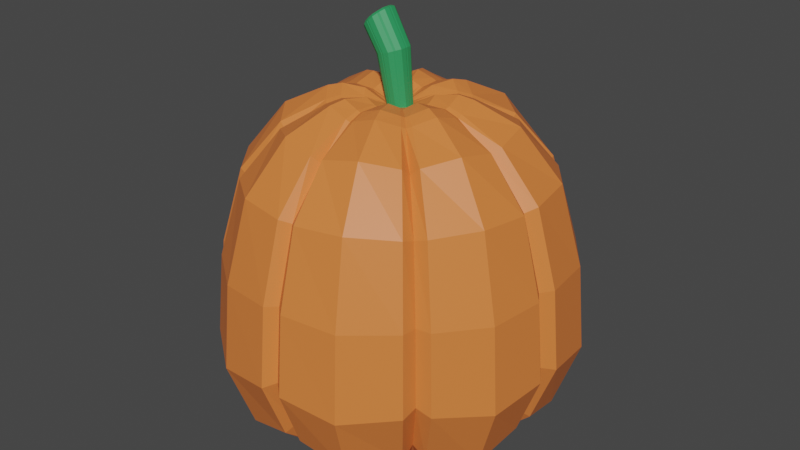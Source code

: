 # Source: pumpkin_2.blend  (saved by Blender 2.81.16; exported with 4.5.12 LTS)
import bpy
from mathutils import Matrix  # noqa: F401  (used for matrix-valued properties, if any)

bpy.ops.wm.read_factory_settings(use_empty=True)
scene = bpy.context.scene
scene.name = 'Scene'

# ---- collections
col_collection = bpy.data.collections.new('Collection'); scene.collection.children.link(col_collection)

# ---- materials (node trees are filled in below, after node groups)
mat_material_001 = bpy.data.materials.new('Material.001')
mat_material_001.use_transparent_shadow = False
mat_material_002 = bpy.data.materials.new('Material.002')
mat_material_002.use_transparent_shadow = False

# ---- material node trees
mat_material_001.use_nodes = True; mat_material_001.node_tree.nodes.clear()
_N = mat_material_001.node_tree.nodes; _L = mat_material_001.node_tree.links
n0 = _N.new('ShaderNodeOutputMaterial'); n0.name = 'Material Output'; n0.location = (300, 300)
n1 = _N.new('ShaderNodeBsdfPrincipled'); n1.name = 'Principled BSDF'; n1.location = (10, 300)
n1.distribution = 'GGX'
n1.subsurface_method = 'BURLEY'
n1.inputs[0].default_value = (0.8, 0.2059, 0.04672, 1.0)
n1.inputs[3].default_value = 1.45
n1.inputs[27].default_value = (0.0, 0.0, 0.0, 1.0)
n1.inputs[28].default_value = 1.0
_L.new(n1.outputs[0], n0.inputs[0])
n0.is_active_output = True
mat_material_002.use_nodes = True; mat_material_002.node_tree.nodes.clear()
_N = mat_material_002.node_tree.nodes; _L = mat_material_002.node_tree.links
n0 = _N.new('ShaderNodeOutputMaterial'); n0.name = 'Material Output'; n0.location = (300, 300)
n1 = _N.new('ShaderNodeBsdfPrincipled'); n1.name = 'Principled BSDF'; n1.location = (10, 300)
n1.distribution = 'GGX'
n1.subsurface_method = 'BURLEY'
n1.inputs[0].default_value = (0.02589, 0.3173, 0.1035, 1.0)
n1.inputs[3].default_value = 1.45
n1.inputs[27].default_value = (0.0, 0.0, 0.0, 1.0)
n1.inputs[28].default_value = 1.0
_L.new(n1.outputs[0], n0.inputs[0])
n0.is_active_output = True

# ---- world
world_world = bpy.data.worlds.new('World'); scene.world = world_world
world_world.use_nodes = True; world_world.node_tree.nodes.clear()
_N = world_world.node_tree.nodes; _L = world_world.node_tree.links
n0 = _N.new('ShaderNodeOutputWorld'); n0.name = 'World Output'; n0.location = (300, 300)
n1 = _N.new('ShaderNodeBackground'); n1.name = 'Background'; n1.location = (10, 300)
n1.inputs[0].default_value = (0.05088, 0.05088, 0.05088, 1.0)
_L.new(n1.outputs[0], n0.inputs[0])
n0.is_active_output = True
world_world.color = (0.05088, 0.05088, 0.05088)
world_world.use_sun_shadow = False
world_world.sun_shadow_jitter_overblur = 0.0

# ---- meshes
me_sphere_001 = bpy.data.meshes.new('Sphere.001')
me_sphere_001.from_pydata([(-0.000764, 0.9032, 0.3244), (0.2595, 0.2642, 1.116), (0.403, 0.4099, 0.9689), (0.5485, 0.558, 0.7303), (0.6279, 0.6385, 0.3293), (0.655, 0.6659, -0.09433), (0.5657, 0.5746, -0.4135), (0.4167, 0.4233, -0.6841), (0.3673, -0.0003225, 1.116), (0.5701, -0.0003624, 0.9689), (0.776, -0.000346, 0.7303), (0.8883, -0.0006542, 0.3293), (0.9267, -0.0009622, -0.09433), (0.8005, -0.001715, -0.4135), (0.5898, -0.001638, -0.6841), (0.2595, -0.2649, 1.116), (0.403, -0.4107, 0.9689), (0.5485, -0.5587, 0.7303), (0.6279, -0.6398, 0.3293), (0.655, -0.6678, -0.09433), (0.5657, -0.578, -0.4135), (0.4167, -0.4266, -0.6841), (-0.0007442, -0.3745, 1.116), (-0.0006479, -0.5806, 0.9689), (-0.0006874, -0.7899, 0.7303), (-0.000764, -0.9045, 0.3293), (-0.0009478, -0.944, -0.09433), (-0.001114, -0.8167, -0.4135), (-0.001318, -0.6026, -0.6841), (-0.261, -0.2649, 1.116), (-0.4043, -0.4107, 0.9689), (-0.5499, -0.5587, 0.7303), (-0.6295, -0.6398, 0.3293), (-0.6569, -0.6678, -0.09433), (-0.568, -0.578, -0.4135), (-0.4193, -0.4266, -0.6841), (-0.3688, -0.0003225, 1.116), (-0.5714, -0.0003624, 0.9689), (-0.7774, -0.0003461, 0.7303), (-0.8899, -0.0006542, 0.3293), (-0.9286, -0.0009623, -0.09433), (-0.8028, -0.001715, -0.4135), (-0.5924, -0.001638, -0.6841), (-0.261, 0.2642, 1.116), (-0.4043, 0.4099, 0.9689), (-0.5499, 0.558, 0.7303), (-0.6295, 0.6385, 0.3293), (-0.6569, 0.6659, -0.09433), (-0.568, 0.5746, -0.4135), (-0.4193, 0.4233, -0.6841), (-0.0007442, 0.3738, 1.116), (-0.0006479, 0.5799, 0.9689), (-0.0006875, 0.7892, 0.7255), (-0.0009479, 0.9421, -0.09433), (-0.001114, 0.8132, -0.4135), (-0.001318, 0.5993, -0.6841), (0.053, -0.8641, -0.4736), (0.5586, -0.6512, -0.4736), (0.6467, -0.7525, -0.1237), (0.06157, -0.9989, -0.1237), (0.05913, -0.9571, 0.3285), (0.6199, -0.721, 0.3285), (0.5415, -0.6296, 0.7535), (0.05166, -0.8359, 0.7535), (0.03791, -0.6144, 1.011), (0.3979, -0.4628, 1.011), (0.2454, -0.2858, 1.127), (0.02318, -0.3794, 1.127), (0.03684, -0.6079, -0.7018), (0.3923, -0.4582, -0.7018), (-0.3852, -0.462, -0.7018), (-0.03676, -0.6087, -0.7018), (-0.0517, -0.8652, -0.4736), (-0.5474, -0.6565, -0.4736), (-0.6332, -0.7587, -0.1237), (-0.05958, -1.0, -0.1237), (-0.05698, -0.9584, 0.3285), (-0.6067, -0.7269, 0.3285), (-0.53, -0.6347, 0.7535), (-0.04977, -0.837, 0.7535), (-0.03663, -0.6152, 1.011), (-0.3895, -0.4666, 1.011), (-0.2407, -0.2882, 1.127), (-0.02284, -0.3799, 1.127), (0.281, -0.2487, 1.127), (0.3709, -0.02802, 1.127), (0.593, -0.04591, -0.7018), (0.4492, -0.3989, -0.7018), (0.6396, -0.5668, -0.4736), (0.8441, -0.06467, -0.4736), (0.9771, -0.0738, -0.1277), (0.7403, -0.6548, -0.1237), (0.7097, -0.6273, 0.3285), (0.9366, -0.07046, 0.3249), (0.8182, -0.06133, 0.7535), (0.62, -0.5478, 0.7535), (0.4555, -0.4027, 1.011), (0.6012, -0.04519, 1.011), (0.5928, 0.04297, -0.7018), (0.45, 0.3933, -0.7018), (0.6408, 0.5601, -0.4736), (0.8439, 0.06177, -0.4736), (0.9768, 0.07251, -0.1237), (0.7418, 0.6492, -0.1237), (0.7111, 0.6225, 0.3285), (0.9363, 0.06977, 0.3285), (0.8179, 0.06117, 0.7535), (0.6212, 0.544, 0.7535), (0.4564, 0.3997, 1.011), (0.601, 0.04483, 1.011), (0.3708, 0.02756, 1.127), (0.2816, 0.2466, 1.127), (0.6111, 0.7232, 0.3285), (0.07218, 0.9502, 0.3236), (0.06306, 0.8303, 0.7487), (0.5338, 0.632, 0.7535), (0.3923, 0.4643, 1.011), (0.04628, 0.61, 1.011), (0.02835, 0.3765, 1.127), (0.2419, 0.2865, 1.127), (0.3867, 0.4571, -0.7018), (0.04511, 0.601, -0.7018), (0.06476, 0.8556, -0.4736), (0.5507, 0.651, -0.4736), (0.6375, 0.7543, -0.1237), (0.07518, 0.9911, -0.1237), (-0.5185, 0.6388, 0.7535), (-0.07085, 0.8273, 0.7487), (-0.05213, 0.6078, 1.011), (-0.3811, 0.4693, 1.011), (-0.2355, 0.2896, 1.127), (-0.0324, 0.3751, 1.127), (-0.05205, 0.5988, -0.7018), (-0.3768, 0.4621, -0.7018), (-0.5355, 0.6579, -0.4736), (-0.07346, 0.8525, -0.4736), (-0.08476, 0.9876, -0.1237), (-0.6194, 0.7624, -0.1237), (-0.08112, 0.9468, 0.3236), (-0.5935, 0.731, 0.3285), (-0.5886, 0.05763, -0.7018), (-0.4551, 0.3854, -0.7018), (-0.6468, 0.5488, -0.4736), (-0.8368, 0.08262, -0.4736), (-0.9681, 0.09665, -0.1237), (-0.7483, 0.6362, -0.1237), (-0.717, 0.61, 0.3285), (-0.9277, 0.0929, 0.3285), (-0.8104, 0.08138, 0.7535), (-0.6264, 0.5331, 0.7535), (-0.4604, 0.3916, 1.011), (-0.5956, 0.05968, 1.011), (-0.3679, 0.03672, 1.127), (-0.2844, 0.2417, 1.127), (-0.9666, -0.1022, -0.1237), (-0.7469, -0.6414, -0.1237), (-0.7158, -0.6145, 0.3285), (-0.9263, -0.0977, 0.3285), (-0.8092, -0.08513, 0.7535), (-0.6253, -0.5366, 0.7535), (-0.4596, -0.3944, 1.011), (-0.5947, -0.06268, 1.011), (-0.3674, -0.03882, 1.127), (-0.2839, -0.2436, 1.127), (-0.4543, -0.3907, -0.7018), (-0.5878, -0.06318, -0.7018), (-0.8355, -0.08924, -0.4736), (-0.6457, -0.5552, -0.4736), (0.2051, 0.2088, 1.143), (0.2903, -0.0003755, 1.143), (0.2051, -0.2095, 1.143), (-0.0006163, -0.2961, 1.143), (-0.2063, -0.2095, 1.143), (-0.2915, -0.0003755, 1.143), (-0.2063, 0.2088, 1.143), (-0.0006163, 0.2954, 1.143), (0.194, -0.2261, 1.152), (0.01837, -0.3001, 1.152), (-0.1902, -0.2279, 1.152), (-0.01801, -0.3005, 1.152), (0.2222, -0.1968, 1.152), (0.2933, -0.02228, 1.152), (0.2932, 0.02165, 1.152), (0.2226, 0.1948, 1.152), (0.02245, 0.2975, 1.152), (0.1913, 0.2264, 1.152), (-0.1861, 0.2288, 1.152), (-0.02557, 0.2964, 1.152), (-0.2908, 0.0289, 1.152), (-0.2248, 0.1909, 1.152), (-0.2904, -0.03082, 1.152), (-0.2244, -0.1927, 1.152), (0.1238, 0.1259, 1.139), (0.1753, -0.0004546, 1.139), (0.1238, -0.1268, 1.139), (-0.0004251, -0.1791, 1.139), (-0.1247, -0.1268, 1.139), (-0.1761, -0.0004546, 1.139), (-0.1247, 0.1259, 1.139), (-0.0004251, 0.1782, 1.139), (0.1173, -0.1368, 1.145), (0.01117, -0.1815, 1.145), (-0.1148, -0.1379, 1.145), (-0.0108, -0.1817, 1.145), (0.1343, -0.1191, 1.145), (0.1772, -0.01371, 1.145), (0.1772, 0.01283, 1.145), (0.1345, 0.1174, 1.145), (0.01364, 0.1794, 1.145), (0.1156, 0.1365, 1.145), (-0.1123, 0.1379, 1.145), (-0.01537, 0.1788, 1.145), (-0.1756, 0.0172, 1.145), (-0.1357, 0.115, 1.145), (-0.1753, -0.01886, 1.145), (-0.1355, -0.1167, 1.145), (0.04744, 0.04795, 1.106), (0.06719, -0.000529, 1.106), (0.04744, -0.04901, 1.106), (-0.0002455, -0.06909, 1.106), (-0.04793, -0.04901, 1.106), (-0.06768, -0.000529, 1.106), (-0.04793, 0.04795, 1.106), (-0.0002455, 0.06803, 1.106), (0.04513, -0.05289, 1.106), (0.004409, -0.07004, 1.106), (-0.04395, -0.05332, 1.106), (-0.004024, -0.07013, 1.106), (0.05165, -0.0461, 1.106), (0.06813, -0.005652, 1.106), (0.06811, 0.004532, 1.106), (0.05176, 0.04467, 1.106), (0.005356, 0.06847, 1.106), (0.04449, 0.05199, 1.106), (-0.04299, 0.05255, 1.106), (-0.005776, 0.06822, 1.106), (-0.06726, 0.006212, 1.106), (-0.05196, 0.04376, 1.106), (-0.06716, -0.007631, 1.106), (-0.05187, -0.04516, 1.106), (-0.3236, -0.8247, -0.5467), (-0.2276, -0.5802, -0.7422), (-0.06369, -0.02869, 1.105), (-0.1676, -0.07352, 1.17), (-0.2782, -0.1212, 1.183), (-0.8017, -0.3492, -0.5467), (-0.5637, -0.246, -0.7422), (-0.3522, -0.1531, 1.163), (-0.5706, -0.2478, 1.048), (-0.7766, -0.337, 0.769), (-0.8891, -0.386, 0.3179), (-0.9277, -0.4031, -0.1655), (-0.06379, 0.02701, 1.105), (-0.1679, 0.0716, 1.17), (-0.2786, 0.119, 1.183), (-0.3527, 0.1508, 1.163), (-0.5715, 0.2445, 1.048), (-0.7778, 0.3329, 0.769), (-0.8905, 0.3809, 0.3179), (-0.9292, 0.3971, -0.1655), (-0.803, 0.3422, -0.5467), (-0.5646, 0.2401, -0.7422), (-0.02561, 0.06538, 1.105), (-0.06839, 0.1716, 1.17), (-0.1139, 0.2846, 1.183), (-0.3648, 0.9092, 0.3131), (-0.3806, 0.9483, -0.1655), (-0.3289, 0.8186, -0.5467), (-0.2314, 0.575, -0.7422), (-0.1444, 0.3602, 1.163), (-0.234, 0.5837, 1.048), (-0.3186, 0.7945, 0.7642), (0.02784, 0.0652, 1.105), (0.07087, 0.1711, 1.17), (0.1167, 0.2838, 1.183), (0.3872, 0.9459, -0.1655), (0.3346, 0.8165, -0.5467), (0.2351, 0.5735, -0.7422), (0.1473, 0.3592, 1.163), (0.2385, 0.5822, 1.048), (0.3243, 0.7924, 0.7642), (0.3712, 0.9068, 0.3131), (0.06567, 0.02686, 1.105), (0.1694, 0.07123, 1.17), (0.2799, 0.1184, 1.183), (0.3538, 0.15, 1.163), (0.5729, 0.2433, 1.048), (0.7794, 0.3312, 0.769), (0.8921, 0.3789, 0.3179), (0.9307, 0.3951, -0.1655), (0.8043, 0.3405, -0.5467), (0.5652, 0.2388, -0.7422), (0.06574, -0.02812, 1.105), (0.1696, -0.07205, 1.17), (0.2802, -0.1188, 1.183), (0.5735, -0.2428, 1.048), (0.7802, -0.3302, 0.769), (0.8931, -0.3782, 0.3179), (0.9317, -0.3949, -0.1655), (0.8051, -0.3422, -0.5467), (0.5658, -0.241, -0.7422), (0.3541, -0.1501, 1.163), (0.02767, -0.0667, 1.105), (0.07044, -0.1726, 1.17), (0.1159, -0.2852, 1.183), (0.2336, -0.5778, -0.7422), (0.1464, -0.3606, 1.163), (0.237, -0.5839, 1.048), (0.3223, -0.7943, 0.769), (0.3689, -0.9095, 0.3179), (0.3848, -0.9492, -0.1655), (0.3325, -0.8212, -0.5467), (-0.3745, -0.9533, -0.1655), (-0.3588, -0.9134, 0.3179), (-0.3134, -0.7977, 0.769), (-0.2301, -0.5864, 1.048), (-0.142, -0.3621, 1.163), (-0.112, -0.2864, 1.183), (-0.06726, -0.1733, 1.17), (-0.02518, -0.06699, 1.105), (0.3388, 0.3569, -0.7038), (0.4796, 0.01136, -0.7038), (0.3388, -0.3342, -0.7038), (-0.001119, -0.4773, -0.7038), (-0.341, -0.3342, -0.7038), (-0.4818, 0.01136, -0.7038), (-0.341, 0.3569, -0.7038), (-0.001119, 0.5001, -0.7038), (0.02999, -0.4815, -0.7198), (0.319, -0.3598, -0.7198), (-0.3132, -0.3628, -0.7198), (-0.02986, -0.4821, -0.7198), (0.4822, -0.02446, -0.7198), (0.3653, -0.3115, -0.7198), (0.4821, 0.04782, -0.7198), (0.366, 0.3327, -0.7198), (0.3145, 0.3846, -0.7198), (0.03671, 0.5016, -0.7198), (-0.0423, 0.4998, -0.7198), (-0.3064, 0.3886, -0.7198), (-0.4787, 0.05974, -0.7198), (-0.3701, 0.3263, -0.7198), (-0.3694, -0.3049, -0.7198), (-0.4779, -0.0385, -0.7198), (-0.1849, -0.4584, -0.757), (-0.4582, -0.1866, -0.757), (-0.4589, 0.2086, -0.757), (-0.1879, 0.481, -0.757), (0.1914, 0.4797, -0.757), (0.4599, 0.2076, -0.757), (0.4604, -0.1826, -0.757), (0.1902, -0.4564, -0.757), (0.272, 0.2888, -0.7007), (0.3851, 0.0113, -0.7007), (0.272, -0.2662, -0.7007), (-0.0009483, -0.3811, -0.7007), (-0.2739, -0.2662, -0.7007), (-0.387, 0.0113, -0.7007), (-0.2739, 0.2888, -0.7007), (-0.0009483, 0.4037, -0.7007), (0.02411, -0.3844, -0.7149), (0.2562, -0.2867, -0.7149), (-0.2515, -0.2891, -0.7149), (-0.02394, -0.3849, -0.7149), (0.3873, -0.01744, -0.7149), (0.2934, -0.2479, -0.7149), (0.3871, 0.0406, -0.7149), (0.2939, 0.2694, -0.7149), (0.2526, 0.3111, -0.7149), (0.02951, 0.405, -0.7149), (-0.03393, 0.4036, -0.7149), (-0.246, 0.3143, -0.7149), (-0.3843, 0.05017, -0.7149), (-0.2971, 0.2642, -0.7149), (-0.2966, -0.2426, -0.7149), (-0.3837, -0.02872, -0.7149), (-0.1482, -0.3658, -0.7486), (-0.3676, -0.1476, -0.7486), (-0.3682, 0.1698, -0.7486), (-0.1506, 0.3885, -0.7486), (0.1539, 0.3875, -0.7486), (0.3695, 0.169, -0.7486), (0.3699, -0.1444, -0.7486), (0.153, -0.3642, -0.7486), (0.2215, 0.2373, -0.6879), (0.3136, 0.01125, -0.6879), (0.2215, -0.2147, -0.6879), (-0.0008193, -0.3084, -0.6879), (-0.2231, -0.2147, -0.6879), (-0.3152, 0.01125, -0.6879), (-0.2231, 0.2373, -0.6879), (-0.0008193, 0.3309, -0.6879), (0.01967, -0.311, -0.7005), (0.2087, -0.2314, -0.7005), (-0.2048, -0.2334, -0.7005), (-0.01947, -0.3114, -0.7005), (0.3155, -0.01213, -0.7005), (0.239, -0.1999, -0.7005), (0.3153, 0.03514, -0.7005), (0.2394, 0.2215, -0.7005), (0.2057, 0.2554, -0.7005), (0.02407, 0.3319, -0.7005), (-0.0276, 0.3308, -0.7005), (-0.2003, 0.258, -0.7005), (-0.313, 0.04293, -0.7005), (-0.242, 0.2172, -0.7005), (-0.2415, -0.1955, -0.7005), (-0.3125, -0.02132, -0.7005), (-0.1205, -0.2958, -0.731), (-0.2992, -0.1181, -0.731), (-0.2997, 0.1404, -0.731), (-0.1225, 0.3185, -0.731), (0.1256, 0.3178, -0.731), (0.3012, 0.1398, -0.731), (0.3015, -0.1154, -0.731), (0.1248, -0.2945, -0.731), (0.1367, 0.1507, -0.6707), (0.1935, 0.01118, -0.6707), (0.1367, -0.1284, -0.6707), (-0.0006026, -0.1862, -0.6707), (-0.1379, -0.1284, -0.6707), (-0.1947, 0.01118, -0.6707), (-0.1379, 0.1507, -0.6707), (-0.0006027, 0.2085, -0.6707), (0.01221, -0.1878, -0.6808), (0.1289, -0.1386, -0.6808), (-0.1264, -0.1399, -0.6808), (-0.01196, -0.188, -0.6808), (0.1949, -0.003221, -0.6808), (0.1476, -0.1191, -0.6808), (0.1948, 0.02597, -0.6808), (0.1479, 0.141, -0.6808), (0.1271, 0.162, -0.6808), (0.01493, 0.2092, -0.6808), (-0.01698, 0.2085, -0.6808), (-0.1236, 0.1636, -0.6808), (-0.1932, 0.03078, -0.6808), (-0.1493, 0.1384, -0.6808), (-0.1491, -0.1165, -0.6808), (-0.1929, -0.008891, -0.6808), (-0.07389, -0.1782, -0.7063), (-0.1843, -0.06848, -0.7063), (-0.1846, 0.09115, -0.7063), (-0.07513, 0.2011, -0.7063), (0.07805, 0.2006, -0.7063), (0.1865, 0.09074, -0.7063), (0.1867, -0.06686, -0.7063), (0.07757, -0.1774, -0.7063), (0.06368, 0.07627, -0.6853), (0.09022, 0.01111, -0.6853), (0.06368, -0.05405, -0.6853), (-0.0004162, -0.08104, -0.6853), (-0.06451, -0.05405, -0.6853), (-0.09106, 0.01111, -0.6853), (-0.06451, 0.07627, -0.6853), (-0.0004162, 0.1033, -0.6853), (0.005793, -0.08172, -0.6871), (0.06029, -0.05877, -0.6871), (-0.05892, -0.05934, -0.6871), (-0.005492, -0.08184, -0.6871), (0.09107, 0.004451, -0.6871), (0.06902, -0.04967, -0.6871), (0.09104, 0.01808, -0.6871), (0.06915, 0.0718, -0.6871), (0.05944, 0.08159, -0.6871), (0.007061, 0.1036, -0.6871), (-0.007837, 0.1033, -0.6871), (-0.05764, 0.08234, -0.6871), (-0.09011, 0.02033, -0.6871), (-0.06964, 0.07058, -0.6871), (-0.06952, -0.04842, -0.6871), (-0.08998, 0.001803, -0.6871), (-0.03382, -0.07706, -0.692), (-0.08535, -0.02581, -0.692), (-0.08549, 0.04872, -0.692), (-0.0344, 0.1001, -0.692), (0.03712, 0.09984, -0.692), (0.08775, 0.04853, -0.692), (0.08785, -0.02506, -0.692), (0.0369, -0.07669, -0.692), (0.02374, -0.04503, -0.6883), (0.05634, -0.01199, -0.6883), (0.05628, 0.0351, -0.6883), (0.02388, 0.06794, -0.6883), (-0.02189, 0.06808, -0.6883), (-0.05459, 0.03522, -0.6883), (-0.0545, -0.01247, -0.6883), (-0.02152, -0.04527, -0.6883), (-0.05746, 0.005199, -0.6878), (-0.04437, -0.02694, -0.6878), (-0.04444, 0.04921, -0.6878), (-0.05755, 0.01705, -0.6878), (-0.03676, 0.05674, -0.6878), (-0.004892, 0.07016, -0.6878), (0.004642, 0.07037, -0.6878), (0.03816, 0.05626, -0.6878), (0.04438, 0.04999, -0.6878), (0.05839, 0.01562, -0.6878), (0.04429, -0.02774, -0.6878), (0.0584, 0.006894, -0.6878), (-0.003391, -0.04833, -0.6878), (-0.03758, -0.03393, -0.6878), (0.03871, -0.03357, -0.6878), (0.003831, -0.04825, -0.6878), (-0.000143, 0.07013, -0.6876), (-0.04116, 0.05285, -0.6876), (-0.05815, 0.01115, -0.6876), (-0.04116, -0.03054, -0.6876), (-0.000143, -0.04782, -0.6876), (0.04087, -0.03054, -0.6876), (0.05786, 0.01115, -0.6876), (0.04087, 0.05285, -0.6876), (0.01716, 0.06109, 1.397), (0.04098, -0.0004848, 1.405), (0.01716, -0.06206, 1.397), (-0.04036, -0.08757, 1.378), (-0.09788, -0.06206, 1.359), (-0.1217, -0.0004848, 1.351), (-0.09788, 0.06109, 1.359), (-0.04036, 0.0866, 1.378), (0.01443, -0.067, 1.396), (-0.03469, -0.08879, 1.38), (-0.09302, -0.06755, 1.361), (-0.04486, -0.0889, 1.377), (0.0223, -0.05837, 1.399), (0.04217, -0.006992, 1.405), (0.04215, 0.005944, 1.405), (0.02242, 0.05693, 1.399), (-0.03355, 0.08716, 1.38), (0.01366, 0.06623, 1.396), (-0.09186, 0.06694, 1.361), (-0.04697, 0.08685, 1.376), (-0.1211, 0.008078, 1.351), (-0.1027, 0.05578, 1.357), (-0.121, -0.009506, 1.351), (-0.1026, -0.05718, 1.357), (-0.1167, -0.03626, 1.352), (-0.1168, 0.03449, 1.352), (-0.07074, 0.08323, 1.367), (-0.006274, 0.08301, 1.389), (0.03936, 0.03431, 1.404), (0.03944, -0.03554, 1.404), (-0.006476, -0.08455, 1.389), (-0.07022, -0.0849, 1.368), (-0.08389, 0.06381, 1.571), (-0.06459, -0.000478, 1.589), (-0.08389, -0.06477, 1.571), (-0.1305, -0.0914, 1.529), (-0.1771, -0.06477, 1.486), (-0.1964, -0.000478, 1.468), (-0.1771, 0.06381, 1.486), (-0.1305, 0.09044, 1.529), (-0.08602, -0.06992, 1.569), (-0.1258, -0.09267, 1.533), (-0.1731, -0.07049, 1.489), (-0.1341, -0.09279, 1.525), (-0.07965, -0.06091, 1.575), (-0.06354, -0.007272, 1.59), (-0.06356, 0.006234, 1.59), (-0.07955, 0.05947, 1.575), (-0.1249, 0.09103, 1.534), (-0.08665, 0.06917, 1.569), (-0.1722, 0.06992, 1.49), (-0.1358, 0.0907, 1.524), (-0.1959, 0.008462, 1.469), (-0.1809, 0.05826, 1.482), (-0.1958, -0.009896, 1.469), (-0.1808, -0.05967, 1.482), (-0.192, -0.03782, 1.471), (-0.1921, 0.03604, 1.471), (-0.1548, 0.08692, 1.505), (-0.1026, 0.0867, 1.553), (-0.06559, 0.03585, 1.587), (-0.06553, -0.03707, 1.587), (-0.1027, -0.08824, 1.553), (-0.1544, -0.08861, 1.506), (-0.09801, 0.05372, 1.575), (-0.08172, -0.0005032, 1.59), (-0.09801, -0.05473, 1.575), (-0.1373, -0.07719, 1.539), (-0.1766, -0.05473, 1.503), (-0.1929, -0.0005031, 1.488), (-0.1766, 0.05372, 1.503), (-0.1373, 0.07619, 1.539), (-0.0998, -0.05908, 1.573), (-0.1334, -0.07826, 1.543), (-0.1733, -0.05956, 1.506), (-0.1403, -0.07837, 1.536), (-0.09443, -0.05147, 1.578), (-0.08084, -0.006234, 1.591), (-0.08086, 0.005158, 1.591), (-0.09434, 0.05006, 1.578), (-0.1326, 0.07668, 1.543), (-0.1003, 0.05825, 1.573), (-0.1725, 0.05888, 1.507), (-0.1418, 0.0764, 1.535), (-0.1925, 0.007037, 1.488), (-0.1799, 0.04904, 1.5), (-0.1924, -0.008447, 1.489), (-0.1798, -0.05043, 1.5), (-0.1892, -0.032, 1.491), (-0.1893, 0.0303, 1.491), (-0.1578, 0.07322, 1.52), (-0.1138, 0.07303, 1.56), (-0.08257, 0.03014, 1.589), (-0.08251, -0.03137, 1.589), (-0.1139, -0.07453, 1.56), (-0.1575, -0.07484, 1.52)], [], [(112, 115, 3, 4), (116, 119, 1, 2), (120, 123, 6, 7), (124, 112, 4, 5), (115, 116, 2, 3), (123, 124, 5, 6), (98, 101, 13, 14), (102, 105, 11, 12), (106, 109, 9, 10), (101, 102, 12, 13), (105, 106, 10, 11), (109, 110, 8, 9), (88, 91, 19, 20), (92, 95, 17, 18), (96, 84, 15, 16), (87, 88, 20, 21), (91, 92, 18, 19), (95, 96, 16, 17), (56, 59, 26, 27), (60, 63, 24, 25), (64, 67, 22, 23), (68, 56, 27, 28), (59, 60, 25, 26), (63, 64, 23, 24), (70, 73, 34, 35), (74, 77, 32, 33), (78, 81, 30, 31), (73, 74, 33, 34), (77, 78, 31, 32), (81, 82, 29, 30), (154, 157, 39, 40), (158, 161, 37, 38), (166, 154, 40, 41), (157, 158, 38, 39), (161, 162, 36, 37), (165, 166, 41, 42), (142, 145, 47, 48), (146, 149, 45, 46), (150, 153, 43, 44), (141, 142, 48, 49), (145, 146, 46, 47), (149, 150, 44, 45), (138, 127, 52, 0), (128, 131, 50, 51), (132, 135, 54, 55), (136, 138, 0, 53), (127, 128, 51, 52), (135, 136, 53, 54), (17, 16, 65, 62), (308, 307, 64, 63), (19, 18, 61, 58), (310, 309, 60, 59), (21, 20, 57, 69), (305, 311, 56, 68), (16, 15, 66, 65), (307, 306, 67, 64), (18, 17, 62, 61), (309, 308, 63, 60), (20, 19, 58, 57), (311, 310, 59, 56), (23, 22, 83, 80), (315, 316, 82, 81), (25, 24, 79, 76), (313, 314, 78, 77), (27, 26, 75, 72), (240, 312, 74, 73), (24, 23, 80, 79), (314, 315, 81, 78), (26, 25, 76, 75), (312, 313, 77, 74), (28, 27, 72, 71), (241, 240, 73, 70), (10, 9, 97, 94), (296, 295, 96, 95), (12, 11, 93, 90), (298, 297, 92, 91), (14, 13, 89, 86), (300, 299, 88, 87), (9, 8, 85, 97), (295, 301, 84, 96), (11, 10, 94, 93), (297, 296, 95, 92), (13, 12, 90, 89), (299, 298, 91, 88), (2, 1, 111, 108), (286, 285, 110, 109), (4, 3, 107, 104), (288, 287, 106, 105), (6, 5, 103, 100), (290, 289, 102, 101), (3, 2, 108, 107), (287, 286, 109, 106), (5, 4, 104, 103), (289, 288, 105, 102), (7, 6, 100, 99), (291, 290, 101, 98), (54, 53, 125, 122), (276, 275, 124, 123), (52, 51, 117, 114), (280, 279, 116, 115), (53, 0, 113, 125), (275, 281, 112, 124), (55, 54, 122, 121), (277, 276, 123, 120), (51, 50, 118, 117), (279, 278, 119, 116), (0, 52, 114, 113), (281, 280, 115, 112), (48, 47, 137, 134), (267, 266, 136, 135), (45, 44, 129, 126), (271, 270, 128, 127), (47, 46, 139, 137), (266, 265, 138, 136), (49, 48, 134, 133), (268, 267, 135, 132), (44, 43, 130, 129), (270, 269, 131, 128), (46, 45, 126, 139), (265, 271, 127, 138), (38, 37, 151, 148), (257, 256, 150, 149), (40, 39, 147, 144), (259, 258, 146, 145), (42, 41, 143, 140), (261, 260, 142, 141), (37, 36, 152, 151), (256, 255, 153, 150), (39, 38, 148, 147), (258, 257, 149, 146), (41, 40, 144, 143), (260, 259, 145, 142), (35, 34, 167, 164), (246, 245, 166, 165), (30, 29, 163, 160), (248, 247, 162, 161), (32, 31, 159, 156), (250, 249, 158, 157), (34, 33, 155, 167), (245, 251, 154, 166), (31, 30, 160, 159), (249, 248, 161, 158), (33, 32, 156, 155), (251, 250, 157, 154), (85, 8, 169, 181), (306, 66, 176, 304), (111, 1, 168, 183), (36, 162, 190, 173), (152, 36, 173, 188), (83, 22, 171, 179), (247, 163, 191, 244), (255, 152, 188, 254), (118, 50, 175, 184), (22, 67, 177, 171), (278, 118, 184, 274), (15, 84, 180, 170), (130, 43, 174, 186), (29, 82, 178, 172), (8, 110, 182, 169), (301, 85, 181, 294), (269, 130, 186, 264), (50, 131, 187, 175), (163, 29, 172, 191), (316, 83, 179, 317), (285, 111, 183, 284), (43, 153, 189, 174), (1, 119, 185, 168), (66, 15, 170, 176), (172, 178, 202, 196), (179, 171, 195, 203), (186, 174, 198, 210), (317, 179, 203, 318), (191, 172, 196, 215), (264, 186, 210, 263), (170, 180, 204, 194), (174, 189, 213, 198), (188, 173, 197, 212), (294, 181, 205, 293), (175, 187, 211, 199), (254, 188, 212, 253), (169, 182, 206, 193), (168, 185, 209, 192), (173, 190, 214, 197), (183, 168, 192, 207), (284, 183, 207, 283), (176, 170, 194, 200), (244, 191, 215, 243), (181, 169, 193, 205), (184, 175, 199, 208), (304, 176, 200, 303), (171, 177, 201, 195), (274, 184, 208, 273), (193, 206, 230, 217), (192, 209, 233, 216), (197, 214, 238, 221), (207, 192, 216, 231), (283, 207, 231, 282), (200, 194, 218, 224), (243, 215, 239, 242), (205, 193, 217, 229), (208, 199, 223, 232), (303, 200, 224, 302), (195, 201, 225, 219), (273, 208, 232, 272), (196, 202, 226, 220), (203, 195, 219, 227), (210, 198, 222, 234), (318, 203, 227, 319), (215, 196, 220, 239), (263, 210, 234, 262), (194, 204, 228, 218), (198, 213, 237, 222), (212, 197, 221, 236), (293, 205, 229, 292), (199, 211, 235, 223), (253, 212, 236, 252), (80, 83, 316, 315), (76, 79, 314, 313), (72, 75, 312, 240), (79, 80, 315, 314), (75, 76, 313, 312), (71, 72, 240, 241), (82, 316, 317, 178), (178, 317, 318, 202), (202, 318, 319, 226), (164, 167, 245, 246), (160, 163, 247, 248), (156, 159, 249, 250), (167, 155, 251, 245), (159, 160, 248, 249), (155, 156, 250, 251), (162, 247, 244, 190), (190, 244, 243, 214), (214, 243, 242, 238), (148, 151, 256, 257), (144, 147, 258, 259), (140, 143, 260, 261), (151, 152, 255, 256), (147, 148, 257, 258), (143, 144, 259, 260), (153, 255, 254, 189), (189, 254, 253, 213), (213, 253, 252, 237), (134, 137, 266, 267), (126, 129, 270, 271), (137, 139, 265, 266), (133, 134, 267, 268), (129, 130, 269, 270), (139, 126, 271, 265), (131, 269, 264, 187), (187, 264, 263, 211), (211, 263, 262, 235), (122, 125, 275, 276), (114, 117, 279, 280), (125, 113, 281, 275), (121, 122, 276, 277), (117, 118, 278, 279), (113, 114, 280, 281), (119, 278, 274, 185), (185, 274, 273, 209), (209, 273, 272, 233), (108, 111, 285, 286), (104, 107, 287, 288), (100, 103, 289, 290), (107, 108, 286, 287), (103, 104, 288, 289), (99, 100, 290, 291), (110, 285, 284, 182), (182, 284, 283, 206), (206, 283, 282, 230), (94, 97, 295, 296), (90, 93, 297, 298), (86, 89, 299, 300), (97, 85, 301, 295), (93, 94, 296, 297), (89, 90, 298, 299), (84, 301, 294, 180), (180, 294, 293, 204), (204, 293, 292, 228), (62, 65, 307, 308), (58, 61, 309, 310), (69, 57, 311, 305), (65, 66, 306, 307), (61, 62, 308, 309), (57, 58, 310, 311), (67, 306, 304, 177), (177, 304, 303, 201), (201, 303, 302, 225), (291, 98, 334, 349), (300, 87, 333, 350), (49, 133, 339, 326), (28, 71, 331, 323), (132, 55, 327, 338), (7, 99, 335, 320), (133, 268, 347, 339), (87, 21, 322, 333), (35, 164, 342, 324), (120, 7, 320, 336), (277, 120, 336, 348), (246, 165, 343, 345), (121, 277, 348, 337), (86, 300, 350, 332), (165, 42, 325, 343), (305, 68, 328, 351), (21, 69, 329, 322), (42, 140, 340, 325), (55, 121, 337, 327), (261, 141, 341, 346), (98, 14, 321, 334), (140, 261, 346, 340), (99, 291, 349, 335), (68, 28, 323, 328), (70, 35, 324, 330), (69, 305, 351, 329), (241, 70, 330, 344), (71, 241, 344, 331), (14, 86, 332, 321), (268, 132, 338, 347), (164, 246, 345, 342), (141, 49, 326, 341), (325, 340, 372, 357), (327, 337, 369, 359), (346, 341, 373, 378), (328, 323, 355, 360), (324, 342, 374, 356), (329, 351, 383, 361), (345, 343, 375, 377), (330, 324, 356, 362), (344, 330, 362, 376), (331, 344, 376, 363), (342, 345, 377, 374), (321, 332, 364, 353), (340, 346, 378, 372), (350, 333, 365, 382), (320, 335, 367, 352), (347, 338, 370, 379), (334, 321, 353, 366), (333, 322, 354, 365), (348, 336, 368, 380), (335, 349, 381, 367), (322, 329, 361, 354), (349, 334, 366, 381), (336, 320, 352, 368), (323, 331, 363, 355), (332, 350, 382, 364), (337, 348, 380, 369), (343, 325, 357, 375), (351, 328, 360, 383), (338, 327, 359, 370), (341, 326, 358, 373), (339, 347, 379, 371), (326, 339, 371, 358), (377, 375, 407, 409), (362, 356, 388, 394), (376, 362, 394, 408), (363, 376, 408, 395), (374, 377, 409, 406), (353, 364, 396, 385), (372, 378, 410, 404), (382, 365, 397, 414), (352, 367, 399, 384), (379, 370, 402, 411), (366, 353, 385, 398), (365, 354, 386, 397), (380, 368, 400, 412), (367, 381, 413, 399), (354, 361, 393, 386), (381, 366, 398, 413), (368, 352, 384, 400), (355, 363, 395, 387), (364, 382, 414, 396), (369, 380, 412, 401), (375, 357, 389, 407), (383, 360, 392, 415), (370, 359, 391, 402), (373, 358, 390, 405), (371, 379, 411, 403), (358, 371, 403, 390), (357, 372, 404, 389), (359, 369, 401, 391), (378, 373, 405, 410), (360, 355, 387, 392), (356, 374, 406, 388), (361, 383, 415, 393), (404, 410, 442, 436), (414, 397, 429, 446), (384, 399, 431, 416), (411, 402, 434, 443), (398, 385, 417, 430), (397, 386, 418, 429), (412, 400, 432, 444), (399, 413, 445, 431), (386, 393, 425, 418), (413, 398, 430, 445), (400, 384, 416, 432), (387, 395, 427, 419), (396, 414, 446, 428), (401, 412, 444, 433), (407, 389, 421, 439), (415, 392, 424, 447), (402, 391, 423, 434), (405, 390, 422, 437), (403, 411, 443, 435), (390, 403, 435, 422), (389, 404, 436, 421), (391, 401, 433, 423), (410, 405, 437, 442), (392, 387, 419, 424), (388, 406, 438, 420), (393, 415, 447, 425), (409, 407, 439, 441), (394, 388, 420, 426), (408, 394, 426, 440), (395, 408, 440, 427), (406, 409, 441, 438), (385, 396, 428, 417), (418, 425, 457, 450), (445, 430, 462, 477), (432, 416, 448, 464), (419, 427, 459, 451), (428, 446, 478, 460), (433, 444, 476, 465), (439, 421, 453, 471), (447, 424, 456, 479), (434, 423, 455, 466), (437, 422, 454, 469), (435, 443, 475, 467), (422, 435, 467, 454), (421, 436, 468, 453), (423, 433, 465, 455), (442, 437, 469, 474), (424, 419, 451, 456), (420, 438, 470, 452), (425, 447, 479, 457), (441, 439, 471, 473), (426, 420, 452, 458), (440, 426, 458, 472), (427, 440, 472, 459), (438, 441, 473, 470), (417, 428, 460, 449), (436, 442, 474, 468), (446, 429, 461, 478), (416, 431, 463, 448), (443, 434, 466, 475), (430, 417, 449, 462), (429, 418, 450, 461), (444, 432, 464, 476), (431, 445, 477, 463), (465, 476, 483, 494), (252, 236, 532, 537), (236, 221, 517, 532), (216, 233, 529, 512), (237, 252, 537, 533), (302, 224, 520, 542), (224, 218, 514, 520), (221, 238, 534, 517), (226, 319, 543, 522), (225, 302, 542, 521), (242, 239, 535, 536), (230, 282, 540, 526), (220, 226, 522, 516), (319, 227, 523, 543), (218, 228, 524, 514), (262, 234, 530, 538), (292, 229, 525, 541), (231, 216, 512, 527), (217, 230, 526, 513), (238, 242, 536, 534), (229, 217, 513, 525), (282, 231, 527, 540), (219, 225, 521, 515), (228, 292, 541, 524), (232, 223, 519, 528), (227, 219, 515, 523), (233, 272, 539, 529), (239, 220, 516, 535), (272, 232, 528, 539), (234, 222, 518, 530), (222, 237, 533, 518), (235, 262, 538, 531), (223, 235, 531, 519), (535, 516, 548, 567), (542, 520, 552, 574), (530, 518, 550, 562), (518, 533, 565, 550), (531, 538, 570, 563), (519, 531, 563, 551), (532, 517, 549, 564), (512, 529, 561, 544), (533, 537, 569, 565), (520, 514, 546, 552), (517, 534, 566, 549), (521, 542, 574, 553), (536, 535, 567, 568), (516, 522, 554, 548), (522, 543, 575, 554), (543, 523, 555, 575), (534, 536, 568, 566), (514, 524, 556, 546), (537, 532, 564, 569), (541, 525, 557, 573), (527, 512, 544, 559), (538, 530, 562, 570), (513, 526, 558, 545), (525, 513, 545, 557), (539, 528, 560, 571), (540, 527, 559, 572), (515, 521, 553, 547), (526, 540, 572, 558), (528, 519, 551, 560), (523, 515, 547, 555), (524, 541, 573, 556), (529, 539, 571, 561), (544, 561, 593, 576), (565, 569, 601, 597), (552, 546, 578, 584), (549, 566, 598, 581), (553, 574, 606, 585), (568, 567, 599, 600), (548, 554, 586, 580), (554, 575, 607, 586), (575, 555, 587, 607), (566, 568, 600, 598), (546, 556, 588, 578), (569, 564, 596, 601), (573, 557, 589, 605), (559, 544, 576, 591), (570, 562, 594, 602), (545, 558, 590, 577), (557, 545, 577, 589), (571, 560, 592, 603), (572, 559, 591, 604), (547, 553, 585, 579), (558, 572, 604, 590), (560, 551, 583, 592), (555, 547, 579, 587), (556, 573, 605, 588), (561, 571, 603, 593), (567, 548, 580, 599), (574, 552, 584, 606), (562, 550, 582, 594), (550, 565, 597, 582), (563, 570, 602, 595), (551, 563, 595, 583), (564, 549, 581, 596), (591, 576, 593, 603, 592, 583, 595, 602, 594, 582, 597, 601, 596, 581, 598, 600, 599, 580, 586, 607, 587, 579, 585, 606, 584, 578, 588, 605, 589, 577, 590, 604), (471, 453, 506, 488), (479, 456, 503, 480), (466, 455, 504, 493), (469, 454, 505, 490), (467, 475, 484, 492), (454, 467, 492, 505), (453, 468, 491, 506), (455, 465, 494, 504), (474, 469, 490, 485), (456, 451, 508, 503), (452, 470, 489, 507), (457, 479, 480, 502), (473, 471, 488, 486), (458, 452, 507, 501), (472, 458, 501, 487), (459, 472, 487, 500), (470, 473, 486, 489), (449, 460, 499, 510), (468, 474, 485, 491), (478, 461, 498, 481), (448, 463, 496, 511), (475, 466, 493, 484), (462, 449, 510, 497), (461, 450, 509, 498), (476, 464, 495, 483), (463, 477, 482, 496), (450, 457, 502, 509), (477, 462, 497, 482), (464, 448, 511, 495), (451, 459, 500, 508), (460, 478, 481, 499), (503, 508, 500, 487, 501, 507, 489, 486, 488, 506, 491, 485, 490, 505, 492, 484, 493, 504, 494, 483, 495, 511, 496, 482, 497, 510, 499, 481, 498, 509, 502, 480)])
me_sphere_001.polygons.foreach_set('material_index', [0, 0, 0, 0, 0, 0, 0, 0, 0, 0, 0, 0, 0, 0, 0, 0, 0, 0, 0, 0, 0, 0, 0, 0, 0, 0, 0, 0, 0, 0, 0, 0, 0, 0, 0, 0, 0, 0, 0, 0, 0, 0, 0, 0, 0, 0, 0, 0, 0, 0, 0, 0, 0, 0, 0, 0, 0, 0, 0, 0, 0, 0, 0, 0, 0, 0, 0, 0, 0, 0, 0, 0, 0, 0, 0, 0, 0, 0, 0, 0, 0, 0, 0, 0, 0, 0, 0, 0, 0, 0, 0, 0, 0, 0, 0, 0, 0, 0, 0, 0, 0, 0, 0, 0, 0, 0, 0, 0, 0, 0, 0, 0, 0, 0, 0, 0, 0, 0, 0, 0, 0, 0, 0, 0, 0, 0, 0, 0, 0, 0, 0, 0, 0, 0, 0, 0, 0, 0, 0, 0, 0, 0, 0, 0, 0, 0, 0, 0, 0, 0, 0, 0, 0, 0, 0, 0, 0, 0, 0, 0, 0, 0, 0, 0, 0, 0, 0, 0, 0, 0, 0, 0, 0, 0, 0, 0, 0, 0, 0, 0, 0, 0, 0, 0, 0, 0, 0, 0, 0, 0, 0, 0, 0, 0, 0, 0, 0, 0, 0, 0, 0, 0, 0, 0, 0, 0, 0, 0, 0, 0, 0, 0, 0, 0, 0, 0, 0, 0, 0, 0, 0, 0, 0, 0, 0, 0, 0, 0, 0, 0, 0, 0, 0, 0, 0, 0, 0, 0, 0, 0, 0, 0, 0, 0, 0, 0, 0, 0, 0, 0, 0, 0, 0, 0, 0, 0, 0, 0, 0, 0, 0, 0, 0, 0, 0, 0, 0, 0, 0, 0, 0, 0, 0, 0, 0, 0, 0, 0, 0, 0, 0, 0, 0, 0, 0, 0, 0, 0, 0, 0, 0, 0, 0, 0, 0, 0, 0, 0, 0, 0, 0, 0, 0, 0, 0, 0, 0, 0, 0, 0, 0, 0, 0, 0, 0, 0, 0, 0, 0, 0, 0, 0, 0, 0, 0, 0, 0, 0, 0, 0, 0, 0, 0, 0, 0, 0, 0, 0, 0, 0, 0, 0, 0, 0, 0, 0, 0, 0, 0, 0, 0, 0, 0, 0, 0, 0, 0, 0, 0, 0, 0, 0, 0, 0, 0, 0, 0, 0, 0, 0, 0, 0, 0, 0, 0, 0, 0, 0, 0, 0, 0, 0, 0, 0, 0, 0, 0, 0, 0, 0, 0, 0, 0, 0, 0, 0, 0, 0, 0, 0, 0, 0, 0, 0, 0, 0, 0, 0, 0, 0, 0, 0, 0, 0, 0, 0, 0, 0, 0, 0, 0, 0, 0, 0, 0, 0, 0, 0, 0, 0, 0, 0, 0, 0, 0, 0, 0, 0, 0, 0, 0, 0, 0, 0, 0, 0, 0, 0, 0, 1, 1, 1, 1, 1, 1, 1, 1, 1, 1, 1, 1, 1, 1, 1, 1, 1, 1, 1, 1, 1, 1, 1, 1, 1, 1, 1, 1, 1, 1, 1, 1, 1, 1, 1, 1, 1, 1, 1, 1, 1, 1, 1, 1, 1, 1, 1, 1, 1, 1, 1, 1, 1, 1, 1, 1, 1, 1, 1, 1, 1, 1, 1, 1, 1, 1, 1, 1, 1, 1, 1, 1, 1, 1, 1, 1, 1, 1, 1, 1, 1, 1, 1, 1, 1, 1, 1, 1, 1, 1, 1, 1, 1, 1, 1, 1, 1, 0, 0, 0, 0, 0, 0, 0, 0, 0, 0, 0, 0, 0, 0, 0, 0, 0, 0, 0, 0, 0, 0, 0, 0, 0, 0, 0, 0, 0, 0, 0, 0])
_uv = me_sphere_001.uv_layers.new(name='UVMap')
_uv.uv.foreach_set('vector', [0.638, 0.5, 0.638, 0.625, 0.625, 0.625, 0.625, 0.5, 0.638, 0.75, 0.638, 0.875, 0.625, 0.875, 0.625, 0.75, 0.638, 0.125, 0.638, 0.25, 0.625, 0.25, 0.625, 0.125, 0.638, 0.375, 0.638, 0.5, 0.625, 0.5, 0.625, 0.375, 0.638, 0.625, 0.638, 0.75, 0.625, 0.75, 0.625, 0.625, 0.638, 0.25, 0.638, 0.375, 0.625, 0.375, 0.625, 0.25, 0.5127, 0.125, 0.5127, 0.25, 0.5, 0.25, 0.5, 0.125, 0.5127, 0.375, 0.5127, 0.5, 0.5, 0.5, 0.5, 0.375, 0.5127, 0.625, 0.5127, 0.75, 0.5, 0.75, 0.5, 0.625, 0.5127, 0.25, 0.5127, 0.375, 0.5, 0.375, 0.5, 0.25, 0.5127, 0.5, 0.5127, 0.625, 0.5, 0.625, 0.5, 0.5, 0.5127, 0.75, 0.5127, 0.875, 0.5, 0.875, 0.5, 0.75, 0.3871, 0.25, 0.3871, 0.375, 0.375, 0.375, 0.375, 0.25, 0.3871, 0.5, 0.3871, 0.625, 0.375, 0.625, 0.375, 0.5, 0.3871, 0.75, 0.3871, 0.875, 0.375, 0.875, 0.375, 0.75, 0.3871, 0.125, 0.3871, 0.25, 0.375, 0.25, 0.375, 0.125, 0.3871, 0.375, 0.3871, 0.5, 0.375, 0.5, 0.375, 0.375, 0.3871, 0.625, 0.3871, 0.75, 0.375, 0.75, 0.375, 0.625, 0.2609, 0.25, 0.2609, 0.375, 0.25, 0.375, 0.25, 0.25, 0.2609, 0.5, 0.2609, 0.625, 0.25, 0.625, 0.25, 0.5, 0.2609, 0.75, 0.2609, 0.875, 0.25, 0.875, 0.25, 0.75, 0.2609, 0.125, 0.2609, 0.25, 0.25, 0.25, 0.25, 0.125, 0.2609, 0.375, 0.2609, 0.5, 0.25, 0.5, 0.25, 0.375, 0.2609, 0.625, 0.2609, 0.75, 0.25, 0.75, 0.25, 0.625, 0.139, 0.125, 0.139, 0.25, 0.125, 0.25, 0.125, 0.125, 0.139, 0.375, 0.139, 0.5, 0.125, 0.5, 0.125, 0.375, 0.139, 0.625, 0.139, 0.75, 0.125, 0.75, 0.125, 0.625, 0.139, 0.25, 0.139, 0.375, 0.125, 0.375, 0.125, 0.25, 0.139, 0.5, 0.139, 0.625, 0.125, 0.625, 0.125, 0.5, 0.139, 0.75, 0.139, 0.875, 0.125, 0.875, 0.125, 0.75, 0.01747, 0.375, 0.01747, 0.5, 0.0, 0.5, 0.0, 0.375, 0.01747, 0.625, 0.01747, 0.75, 0.0, 0.75, 0.0, 0.625, 0.01747, 0.25, 0.01747, 0.375, 0.0, 0.375, 0.0, 0.25, 0.01747, 0.5, 0.01747, 0.625, 0.0, 0.625, 0.0, 0.5, 0.01747, 0.75, 0.01747, 0.875, 0.0, 0.875, 0.0, 0.75, 0.01747, 0.125, 0.01747, 0.25, 0.0, 0.25, 0.0, 0.125, 0.89, 0.25, 0.89, 0.375, 0.875, 0.375, 0.875, 0.25, 0.89, 0.5, 0.89, 0.625, 0.875, 0.625, 0.875, 0.5, 0.89, 0.75, 0.89, 0.875, 0.875, 0.875, 0.875, 0.75, 0.89, 0.125, 0.89, 0.25, 0.875, 0.25, 0.875, 0.125, 0.89, 0.375, 0.89, 0.5, 0.875, 0.5, 0.875, 0.375, 0.89, 0.625, 0.89, 0.75, 0.875, 0.75, 0.875, 0.625, 0.7648, 0.5, 0.7648, 0.625, 0.75, 0.625, 0.75, 0.5, 0.7648, 0.75, 0.7648, 0.875, 0.75, 0.875, 0.75, 0.75, 0.7648, 0.125, 0.7648, 0.25, 0.75, 0.25, 0.75, 0.125, 0.7648, 0.375, 0.7648, 0.5, 0.75, 0.5, 0.75, 0.375, 0.7648, 0.625, 0.7648, 0.75, 0.75, 0.75, 0.75, 0.625, 0.7648, 0.25, 0.7648, 0.375, 0.75, 0.375, 0.75, 0.25, 0.375, 0.625, 0.375, 0.75, 0.3636, 0.75, 0.3636, 0.625, 0.3122, 0.625, 0.3122, 0.75, 0.2609, 0.75, 0.2609, 0.625, 0.375, 0.375, 0.375, 0.5, 0.3636, 0.5, 0.3636, 0.375, 0.3122, 0.375, 0.3122, 0.5, 0.2609, 0.5, 0.2609, 0.375, 0.375, 0.125, 0.375, 0.25, 0.3636, 0.25, 0.3636, 0.125, 0.3122, 0.125, 0.3122, 0.25, 0.2609, 0.25, 0.2609, 0.125, 0.375, 0.75, 0.375, 0.875, 0.3636, 0.875, 0.3636, 0.75, 0.3122, 0.75, 0.3122, 0.875, 0.2609, 0.875, 0.2609, 0.75, 0.375, 0.5, 0.375, 0.625, 0.3636, 0.625, 0.3636, 0.5, 0.3122, 0.5, 0.3122, 0.625, 0.2609, 0.625, 0.2609, 0.5, 0.375, 0.25, 0.375, 0.375, 0.3636, 0.375, 0.3636, 0.25, 0.3122, 0.25, 0.3122, 0.375, 0.2609, 0.375, 0.2609, 0.25, 0.25, 0.75, 0.25, 0.875, 0.2396, 0.875, 0.2396, 0.75, 0.1893, 0.75, 0.1893, 0.875, 0.139, 0.875, 0.139, 0.75, 0.25, 0.5, 0.25, 0.625, 0.2396, 0.625, 0.2396, 0.5, 0.1893, 0.5, 0.1893, 0.625, 0.139, 0.625, 0.139, 0.5, 0.25, 0.25, 0.25, 0.375, 0.2396, 0.375, 0.2396, 0.25, 0.1893, 0.25, 0.1893, 0.375, 0.139, 0.375, 0.139, 0.25, 0.25, 0.625, 0.25, 0.75, 0.2396, 0.75, 0.2396, 0.625, 0.1893, 0.625, 0.1893, 0.75, 0.139, 0.75, 0.139, 0.625, 0.25, 0.375, 0.25, 0.5, 0.2396, 0.5, 0.2396, 0.375, 0.1893, 0.375, 0.1893, 0.5, 0.139, 0.5, 0.139, 0.375, 0.25, 0.125, 0.25, 0.25, 0.2396, 0.25, 0.2396, 0.125, 0.1893, 0.125, 0.1893, 0.25, 0.139, 0.25, 0.139, 0.125, 0.5, 0.625, 0.5, 0.75, 0.4874, 0.75, 0.4874, 0.625, 0.4373, 0.625, 0.4373, 0.75, 0.3871, 0.75, 0.3871, 0.625, 0.5, 0.375, 0.5, 0.5, 0.4874, 0.5, 0.4874, 0.375, 0.4373, 0.375, 0.4373, 0.5, 0.3871, 0.5, 0.3871, 0.375, 0.5, 0.125, 0.5, 0.25, 0.4874, 0.25, 0.4874, 0.125, 0.4373, 0.125, 0.4373, 0.25, 0.3871, 0.25, 0.3871, 0.125, 0.5, 0.75, 0.5, 0.875, 0.4874, 0.875, 0.4874, 0.75, 0.4373, 0.75, 0.4373, 0.875, 0.3871, 0.875, 0.3871, 0.75, 0.5, 0.5, 0.5, 0.625, 0.4874, 0.625, 0.4874, 0.5, 0.4373, 0.5, 0.4373, 0.625, 0.3871, 0.625, 0.3871, 0.5, 0.5, 0.25, 0.5, 0.375, 0.4874, 0.375, 0.4874, 0.25, 0.4373, 0.25, 0.4373, 0.375, 0.3871, 0.375, 0.3871, 0.25, 0.625, 0.75, 0.625, 0.875, 0.6122, 0.875, 0.6122, 0.75, 0.5631, 0.75, 0.5631, 0.875, 0.5127, 0.875, 0.5127, 0.75, 0.625, 0.5, 0.625, 0.625, 0.6122, 0.625, 0.6122, 0.5, 0.5631, 0.5, 0.5631, 0.625, 0.5127, 0.625, 0.5127, 0.5, 0.625, 0.25, 0.625, 0.375, 0.6122, 0.375, 0.6122, 0.25, 0.5631, 0.25, 0.5631, 0.375, 0.5127, 0.375, 0.5127, 0.25, 0.625, 0.625, 0.625, 0.75, 0.6122, 0.75, 0.6122, 0.625, 0.5631, 0.625, 0.5631, 0.75, 0.5127, 0.75, 0.5127, 0.625, 0.625, 0.375, 0.625, 0.5, 0.6122, 0.5, 0.6122, 0.375, 0.5631, 0.375, 0.5631, 0.5, 0.5127, 0.5, 0.5127, 0.375, 0.625, 0.125, 0.625, 0.25, 0.6122, 0.25, 0.6122, 0.125, 0.5631, 0.125, 0.5631, 0.25, 0.5127, 0.25, 0.5127, 0.125, 0.75, 0.25, 0.75, 0.375, 0.7367, 0.375, 0.7367, 0.25, 0.6874, 0.25, 0.6874, 0.375, 0.638, 0.375, 0.638, 0.25, 0.75, 0.625, 0.75, 0.75, 0.7367, 0.75, 0.7367, 0.625, 0.6874, 0.625, 0.6874, 0.75, 0.638, 0.75, 0.638, 0.625, 0.75, 0.375, 0.75, 0.5, 0.7367, 0.5, 0.7367, 0.375, 0.6874, 0.375, 0.6874, 0.5, 0.638, 0.5, 0.638, 0.375, 0.75, 0.125, 0.75, 0.25, 0.7367, 0.25, 0.7367, 0.125, 0.6874, 0.125, 0.6874, 0.25, 0.638, 0.25, 0.638, 0.125, 0.75, 0.75, 0.75, 0.875, 0.7367, 0.875, 0.7367, 0.75, 0.6874, 0.75, 0.6874, 0.875, 0.638, 0.875, 0.638, 0.75, 0.75, 0.5, 0.75, 0.625, 0.7367, 0.625, 0.7367, 0.5, 0.6874, 0.5, 0.6874, 0.625, 0.638, 0.625, 0.638, 0.5, 0.875, 0.25, 0.875, 0.375, 0.8586, 0.375, 0.8586, 0.25, 0.8117, 0.25, 0.8117, 0.375, 0.7648, 0.375, 0.7648, 0.25, 0.875, 0.625, 0.875, 0.75, 0.8586, 0.75, 0.8586, 0.625, 0.8117, 0.625, 0.8117, 0.75, 0.7648, 0.75, 0.7648, 0.625, 0.875, 0.375, 0.875, 0.5, 0.8586, 0.5, 0.8586, 0.375, 0.8117, 0.375, 0.8117, 0.5, 0.7648, 0.5, 0.7648, 0.375, 0.875, 0.125, 0.875, 0.25, 0.8586, 0.25, 0.8586, 0.125, 0.8117, 0.125, 0.8117, 0.25, 0.7648, 0.25, 0.7648, 0.125, 0.875, 0.75, 0.875, 0.875, 0.8586, 0.875, 0.8586, 0.75, 0.8117, 0.75, 0.8117, 0.875, 0.7648, 0.875, 0.7648, 0.75, 0.875, 0.5, 0.875, 0.625, 0.8586, 0.625, 0.8586, 0.5, 0.8117, 0.5, 0.8117, 0.625, 0.7648, 0.625, 0.7648, 0.5, 1.0, 0.625, 1.0, 0.75, 0.9831, 0.75, 0.9831, 0.625, 0.9366, 0.625, 0.9366, 0.75, 0.89, 0.75, 0.89, 0.625, 1.0, 0.375, 1.0, 0.5, 0.9831, 0.5, 0.9831, 0.375, 0.9366, 0.375, 0.9366, 0.5, 0.89, 0.5, 0.89, 0.375, 1.0, 0.125, 1.0, 0.25, 0.9831, 0.25, 0.9831, 0.125, 0.9366, 0.125, 0.9366, 0.25, 0.89, 0.25, 0.89, 0.125, 1.0, 0.75, 1.0, 0.875, 0.9831, 0.875, 0.9831, 0.75, 0.9366, 0.75, 0.9366, 0.875, 0.89, 0.875, 0.89, 0.75, 1.0, 0.5, 1.0, 0.625, 0.9831, 0.625, 0.9831, 0.5, 0.9366, 0.5, 0.9366, 0.625, 0.89, 0.625, 0.89, 0.5, 1.0, 0.25, 1.0, 0.375, 0.9831, 0.375, 0.9831, 0.25, 0.9366, 0.25, 0.9366, 0.375, 0.89, 0.375, 0.89, 0.25, 0.125, 0.125, 0.125, 0.25, 0.1105, 0.25, 0.1105, 0.125, 0.06401, 0.125, 0.06401, 0.25, 0.01747, 0.25, 0.01747, 0.125, 0.125, 0.75, 0.125, 0.875, 0.1105, 0.875, 0.1105, 0.75, 0.06401, 0.75, 0.06401, 0.875, 0.01747, 0.875, 0.01747, 0.75, 0.125, 0.5, 0.125, 0.625, 0.1105, 0.625, 0.1105, 0.5, 0.06401, 0.5, 0.06401, 0.625, 0.01747, 0.625, 0.01747, 0.5, 0.125, 0.25, 0.125, 0.375, 0.1105, 0.375, 0.1105, 0.25, 0.06401, 0.25, 0.06401, 0.375, 0.01747, 0.375, 0.01747, 0.25, 0.125, 0.625, 0.125, 0.75, 0.1105, 0.75, 0.1105, 0.625, 0.06401, 0.625, 0.06401, 0.75, 0.01747, 0.75, 0.01747, 0.625, 0.125, 0.375, 0.125, 0.5, 0.1105, 0.5, 0.1105, 0.375, 0.06401, 0.375, 0.06401, 0.5, 0.01747, 0.5, 0.01747, 0.375, 0.4874, 0.875, 0.5, 0.875, 0.5, 0.875, 0.4874, 0.875, 0.3122, 0.875, 0.3636, 0.875, 0.3636, 0.875, 0.3122, 0.875, 0.6122, 0.875, 0.625, 0.875, 0.625, 0.875, 0.6122, 0.875, 0.0, 0.875, 0.01747, 0.875, 0.01747, 0.875, 0.0, 0.875, 0.9831, 0.875, 1.0, 0.875, 1.0, 0.875, 0.9831, 0.875, 0.2396, 0.875, 0.25, 0.875, 0.25, 0.875, 0.2396, 0.875, 0.06401, 0.875, 0.1105, 0.875, 0.1105, 0.875, 0.06401, 0.875, 0.9366, 0.875, 0.9831, 0.875, 0.9831, 0.875, 0.9366, 0.875, 0.7367, 0.875, 0.75, 0.875, 0.75, 0.875, 0.7367, 0.875, 0.25, 0.875, 0.2609, 0.875, 0.2609, 0.875, 0.25, 0.875, 0.6874, 0.875, 0.7367, 0.875, 0.7367, 0.875, 0.6874, 0.875, 0.375, 0.875, 0.3871, 0.875, 0.3871, 0.875, 0.375, 0.875, 0.8586, 0.875, 0.875, 0.875, 0.875, 0.875, 0.8586, 0.875, 0.125, 0.875, 0.139, 0.875, 0.139, 0.875, 0.125, 0.875, 0.5, 0.875, 0.5127, 0.875, 0.5127, 0.875, 0.5, 0.875, 0.4373, 0.875, 0.4874, 0.875, 0.4874, 0.875, 0.4373, 0.875, 0.8117, 0.875, 0.8586, 0.875, 0.8586, 0.875, 0.8117, 0.875, 0.75, 0.875, 0.7648, 0.875, 0.7648, 0.875, 0.75, 0.875, 0.1105, 0.875, 0.125, 0.875, 0.125, 0.875, 0.1105, 0.875, 0.1893, 0.875, 0.2396, 0.875, 0.2396, 0.875, 0.1893, 0.875, 0.5631, 0.875, 0.6122, 0.875, 0.6122, 0.875, 0.5631, 0.875, 0.875, 0.875, 0.89, 0.875, 0.89, 0.875, 0.875, 0.875, 0.625, 0.875, 0.638, 0.875, 0.638, 0.875, 0.625, 0.875, 0.3636, 0.875, 0.375, 0.875, 0.375, 0.875, 0.3636, 0.875, 0.125, 0.875, 0.139, 0.875, 0.139, 0.875, 0.125, 0.875, 0.2396, 0.875, 0.25, 0.875, 0.25, 0.875, 0.2396, 0.875, 0.8586, 0.875, 0.875, 0.875, 0.875, 0.875, 0.8586, 0.875, 0.1893, 0.875, 0.2396, 0.875, 0.2396, 0.875, 0.1893, 0.875, 0.1105, 0.875, 0.125, 0.875, 0.125, 0.875, 0.1105, 0.875, 0.8117, 0.875, 0.8586, 0.875, 0.8586, 0.875, 0.8117, 0.875, 0.375, 0.875, 0.3871, 0.875, 0.3871, 0.875, 0.375, 0.875, 0.875, 0.875, 0.89, 0.875, 0.89, 0.875, 0.875, 0.875, 0.9831, 0.875, 1.0, 0.875, 1.0, 0.875, 0.9831, 0.875, 0.4373, 0.875, 0.4874, 0.875, 0.4874, 0.875, 0.4373, 0.875, 0.75, 0.875, 0.7648, 0.875, 0.7648, 0.875, 0.75, 0.875, 0.9366, 0.875, 0.9831, 0.875, 0.9831, 0.875, 0.9366, 0.875, 0.5, 0.875, 0.5127, 0.875, 0.5127, 0.875, 0.5, 0.875, 0.625, 0.875, 0.638, 0.875, 0.638, 0.875, 0.625, 0.875, 0.0, 0.875, 0.01747, 0.875, 0.01747, 0.875, 0.0, 0.875, 0.6122, 0.875, 0.625, 0.875, 0.625, 0.875, 0.6122, 0.875, 0.5631, 0.875, 0.6122, 0.875, 0.6122, 0.875, 0.5631, 0.875, 0.3636, 0.875, 0.375, 0.875, 0.375, 0.875, 0.3636, 0.875, 0.06401, 0.875, 0.1105, 0.875, 0.1105, 0.875, 0.06401, 0.875, 0.4874, 0.875, 0.5, 0.875, 0.5, 0.875, 0.4874, 0.875, 0.7367, 0.875, 0.75, 0.875, 0.75, 0.875, 0.7367, 0.875, 0.3122, 0.875, 0.3636, 0.875, 0.3636, 0.875, 0.3122, 0.875, 0.25, 0.875, 0.2609, 0.875, 0.2609, 0.875, 0.25, 0.875, 0.6874, 0.875, 0.7367, 0.875, 0.7367, 0.875, 0.6874, 0.875, 0.5, 0.875, 0.5127, 0.875, 0.5127, 0.875, 0.5, 0.875, 0.625, 0.875, 0.638, 0.875, 0.638, 0.875, 0.625, 0.875, 0.0, 0.875, 0.01747, 0.875, 0.01747, 0.875, 0.0, 0.875, 0.6122, 0.875, 0.625, 0.875, 0.625, 0.875, 0.6122, 0.875, 0.5631, 0.875, 0.6122, 0.875, 0.6122, 0.875, 0.563, 0.875, 0.3636, 0.875, 0.375, 0.875, 0.375, 0.875, 0.3636, 0.875, 0.06401, 0.875, 0.1105, 0.875, 0.1105, 0.875, 0.06401, 0.875, 0.4874, 0.875, 0.5, 0.875, 0.5, 0.875, 0.4874, 0.875, 0.7367, 0.875, 0.75, 0.875, 0.75, 0.875, 0.7367, 0.875, 0.3122, 0.875, 0.3636, 0.875, 0.3636, 0.875, 0.3122, 0.875, 0.25, 0.875, 0.2609, 0.875, 0.2609, 0.875, 0.25, 0.875, 0.6874, 0.875, 0.7367, 0.875, 0.7367, 0.875, 0.6874, 0.875, 0.125, 0.875, 0.139, 0.875, 0.139, 0.875, 0.125, 0.875, 0.2396, 0.875, 0.25, 0.875, 0.25, 0.875, 0.2396, 0.875, 0.8586, 0.875, 0.875, 0.875, 0.875, 0.875, 0.8586, 0.875, 0.1893, 0.875, 0.2396, 0.875, 0.2396, 0.875, 0.1893, 0.875, 0.1105, 0.875, 0.125, 0.875, 0.125, 0.875, 0.1105, 0.875, 0.8117, 0.875, 0.8586, 0.875, 0.8586, 0.875, 0.8117, 0.875, 0.375, 0.875, 0.3871, 0.875, 0.3871, 0.875, 0.375, 0.875, 0.875, 0.875, 0.89, 0.875, 0.89, 0.875, 0.875, 0.875, 0.9831, 0.875, 1.0, 0.875, 1.0, 0.875, 0.9831, 0.875, 0.4373, 0.875, 0.4874, 0.875, 0.4874, 0.875, 0.4373, 0.875, 0.75, 0.875, 0.7648, 0.875, 0.7648, 0.875, 0.75, 0.875, 0.9366, 0.875, 0.9831, 0.875, 0.9831, 0.875, 0.9366, 0.875, 0.2396, 0.75, 0.2396, 0.875, 0.1893, 0.875, 0.1893, 0.75, 0.2396, 0.5, 0.2396, 0.625, 0.1893, 0.625, 0.1893, 0.5, 0.2396, 0.25, 0.2396, 0.375, 0.1893, 0.375, 0.1893, 0.25, 0.2396, 0.625, 0.2396, 0.75, 0.1893, 0.75, 0.1893, 0.625, 0.2396, 0.375, 0.2396, 0.5, 0.1893, 0.5, 0.1893, 0.375, 0.2396, 0.125, 0.2396, 0.25, 0.1893, 0.25, 0.1893, 0.125, 0.139, 0.875, 0.1893, 0.875, 0.1893, 0.875, 0.139, 0.875, 0.139, 0.875, 0.1893, 0.875, 0.1893, 0.875, 0.139, 0.875, 0.139, 0.875, 0.1893, 0.875, 0.1893, 0.875, 0.139, 0.875, 0.1105, 0.125, 0.1105, 0.25, 0.06401, 0.25, 0.06401, 0.125, 0.1105, 0.75, 0.1105, 0.875, 0.06401, 0.875, 0.06401, 0.75, 0.1105, 0.5, 0.1105, 0.625, 0.06401, 0.625, 0.06401, 0.5, 0.1105, 0.25, 0.1105, 0.375, 0.06401, 0.375, 0.06401, 0.25, 0.1105, 0.625, 0.1105, 0.75, 0.06401, 0.75, 0.06401, 0.625, 0.1105, 0.375, 0.1105, 0.5, 0.06401, 0.5, 0.06401, 0.375, 0.01747, 0.875, 0.06401, 0.875, 0.06401, 0.875, 0.01747, 0.875, 0.01747, 0.875, 0.06401, 0.875, 0.06401, 0.875, 0.01747, 0.875, 0.01747, 0.875, 0.06401, 0.875, 0.06401, 0.875, 0.01747, 0.875, 0.9831, 0.625, 0.9831, 0.75, 0.9366, 0.75, 0.9366, 0.625, 0.9831, 0.375, 0.9831, 0.5, 0.9366, 0.5, 0.9366, 0.375, 0.9831, 0.125, 0.9831, 0.25, 0.9366, 0.25, 0.9366, 0.125, 0.9831, 0.75, 0.9831, 0.875, 0.9366, 0.875, 0.9366, 0.75, 0.9831, 0.5, 0.9831, 0.625, 0.9366, 0.625, 0.9366, 0.5, 0.9831, 0.25, 0.9831, 0.375, 0.9366, 0.375, 0.9366, 0.25, 0.89, 0.875, 0.9366, 0.875, 0.9366, 0.875, 0.89, 0.875, 0.89, 0.875, 0.9366, 0.875, 0.9366, 0.875, 0.89, 0.875, 0.89, 0.875, 0.9366, 0.875, 0.9366, 0.875, 0.89, 0.875, 0.8586, 0.25, 0.8586, 0.375, 0.8117, 0.375, 0.8117, 0.25, 0.8586, 0.625, 0.8586, 0.75, 0.8117, 0.75, 0.8117, 0.625, 0.8586, 0.375, 0.8586, 0.5, 0.8117, 0.5, 0.8117, 0.375, 0.8586, 0.125, 0.8586, 0.25, 0.8117, 0.25, 0.8117, 0.125, 0.8586, 0.75, 0.8586, 0.875, 0.8117, 0.875, 0.8117, 0.75, 0.8586, 0.5, 0.8586, 0.625, 0.8117, 0.625, 0.8117, 0.5, 0.7648, 0.875, 0.8117, 0.875, 0.8117, 0.875, 0.7648, 0.875, 0.7648, 0.875, 0.8117, 0.875, 0.8117, 0.875, 0.7648, 0.875, 0.7648, 0.875, 0.8117, 0.875, 0.8117, 0.875, 0.7648, 0.875, 0.7367, 0.25, 0.7367, 0.375, 0.6874, 0.375, 0.6874, 0.25, 0.7367, 0.625, 0.7367, 0.75, 0.6874, 0.75, 0.6874, 0.625, 0.7367, 0.375, 0.7367, 0.5, 0.6874, 0.5, 0.6874, 0.375, 0.7367, 0.125, 0.7367, 0.25, 0.6874, 0.25, 0.6874, 0.125, 0.7367, 0.75, 0.7367, 0.875, 0.6874, 0.875, 0.6874, 0.75, 0.7367, 0.5, 0.7367, 0.625, 0.6874, 0.625, 0.6874, 0.5, 0.638, 0.875, 0.6874, 0.875, 0.6874, 0.875, 0.638, 0.875, 0.638, 0.875, 0.6874, 0.875, 0.6874, 0.875, 0.638, 0.875, 0.638, 0.875, 0.6874, 0.875, 0.6874, 0.875, 0.638, 0.875, 0.6122, 0.75, 0.6122, 0.875, 0.5631, 0.875, 0.5631, 0.75, 0.6122, 0.5, 0.6122, 0.625, 0.5631, 0.625, 0.5631, 0.5, 0.6122, 0.25, 0.6122, 0.375, 0.5631, 0.375, 0.5631, 0.25, 0.6122, 0.625, 0.6122, 0.75, 0.5631, 0.75, 0.5631, 0.625, 0.6122, 0.375, 0.6122, 0.5, 0.5631, 0.5, 0.5631, 0.375, 0.6122, 0.125, 0.6122, 0.25, 0.5631, 0.25, 0.5631, 0.125, 0.5127, 0.875, 0.5631, 0.875, 0.5631, 0.875, 0.5127, 0.875, 0.5127, 0.875, 0.5631, 0.875, 0.5631, 0.875, 0.5127, 0.875, 0.5127, 0.875, 0.5631, 0.875, 0.563, 0.875, 0.5127, 0.875, 0.4874, 0.625, 0.4874, 0.75, 0.4373, 0.75, 0.4373, 0.625, 0.4874, 0.375, 0.4874, 0.5, 0.4373, 0.5, 0.4373, 0.375, 0.4874, 0.125, 0.4874, 0.25, 0.4373, 0.25, 0.4373, 0.125, 0.4874, 0.75, 0.4874, 0.875, 0.4373, 0.875, 0.4373, 0.75, 0.4874, 0.5, 0.4874, 0.625, 0.4373, 0.625, 0.4373, 0.5, 0.4874, 0.25, 0.4874, 0.375, 0.4373, 0.375, 0.4373, 0.25, 0.3871, 0.875, 0.4373, 0.875, 0.4373, 0.875, 0.3871, 0.875, 0.3871, 0.875, 0.4373, 0.875, 0.4373, 0.875, 0.3871, 0.875, 0.3871, 0.875, 0.4373, 0.875, 0.4373, 0.875, 0.3871, 0.875, 0.3636, 0.625, 0.3636, 0.75, 0.3122, 0.75, 0.3122, 0.625, 0.3636, 0.375, 0.3636, 0.5, 0.3122, 0.5, 0.3122, 0.375, 0.3636, 0.125, 0.3636, 0.25, 0.3122, 0.25, 0.3122, 0.125, 0.3636, 0.75, 0.3636, 0.875, 0.3122, 0.875, 0.3122, 0.75, 0.3636, 0.5, 0.3636, 0.625, 0.3122, 0.625, 0.3122, 0.5, 0.3636, 0.25, 0.3636, 0.375, 0.3122, 0.375, 0.3122, 0.25, 0.2609, 0.875, 0.3122, 0.875, 0.3122, 0.875, 0.2609, 0.875, 0.2609, 0.875, 0.3122, 0.875, 0.3122, 0.875, 0.2609, 0.875, 0.2609, 0.875, 0.3122, 0.875, 0.3122, 0.875, 0.2609, 0.875, 0.5631, 0.125, 0.5127, 0.125, 0.5127, 0.125, 0.5631, 0.125, 0.4373, 0.125, 0.3871, 0.125, 0.3871, 0.125, 0.4373, 0.125, 0.875, 0.125, 0.8586, 0.125, 0.8586, 0.125, 0.875, 0.125, 0.25, 0.125, 0.2396, 0.125, 0.2396, 0.125, 0.25, 0.125, 0.7648, 0.125, 0.75, 0.125, 0.75, 0.125, 0.7648, 0.125, 0.625, 0.125, 0.6122, 0.125, 0.6122, 0.125, 0.625, 0.125, 0.8586, 0.125, 0.8117, 0.125, 0.8117, 0.125, 0.8586, 0.125, 0.3871, 0.125, 0.375, 0.125, 0.375, 0.125, 0.3871, 0.125, 0.125, 0.125, 0.1105, 0.125, 0.1105, 0.125, 0.125, 0.125, 0.638, 0.125, 0.625, 0.125, 0.625, 0.125, 0.638, 0.125, 0.6874, 0.125, 0.638, 0.125, 0.638, 0.125, 0.6874, 0.125, 0.06401, 0.125, 0.01747, 0.125, 0.01747, 0.125, 0.06401, 0.125, 0.7367, 0.125, 0.6874, 0.125, 0.6874, 0.125, 0.7367, 0.125, 0.4874, 0.125, 0.4373, 0.125, 0.4373, 0.125, 0.4874, 0.125, 0.01747, 0.125, 0.0, 0.125, 0.0, 0.125, 0.01747, 0.125, 0.3122, 0.125, 0.2609, 0.125, 0.2609, 0.125, 0.3122, 0.125, 0.375, 0.125, 0.3636, 0.125, 0.3636, 0.125, 0.375, 0.125, 1.0, 0.125, 0.9831, 0.125, 0.9831, 0.125, 1.0, 0.125, 0.75, 0.125, 0.7367, 0.125, 0.7367, 0.125, 0.75, 0.125, 0.9366, 0.125, 0.89, 0.125, 0.89, 0.125, 0.9366, 0.125, 0.5127, 0.125, 0.5, 0.125, 0.5, 0.125, 0.5127, 0.125, 0.9831, 0.125, 0.9366, 0.125, 0.9366, 0.125, 0.9831, 0.125, 0.6122, 0.125, 0.5631, 0.125, 0.5631, 0.125, 0.6122, 0.125, 0.2609, 0.125, 0.25, 0.125, 0.25, 0.125, 0.2609, 0.125, 0.139, 0.125, 0.125, 0.125, 0.125, 0.125, 0.139, 0.125, 0.3636, 0.125, 0.3122, 0.125, 0.3122, 0.125, 0.3636, 0.125, 0.1893, 0.125, 0.139, 0.125, 0.139, 0.125, 0.1893, 0.125, 0.2396, 0.125, 0.1893, 0.125, 0.1893, 0.125, 0.2396, 0.125, 0.5, 0.125, 0.4874, 0.125, 0.4874, 0.125, 0.5, 0.125, 0.8117, 0.125, 0.7648, 0.125, 0.7648, 0.125, 0.8117, 0.125, 0.1105, 0.125, 0.06401, 0.125, 0.06401, 0.125, 0.1105, 0.125, 0.89, 0.125, 0.875, 0.125, 0.875, 0.125, 0.89, 0.125, 1.0, 0.125, 0.9831, 0.125, 0.9831, 0.125, 1.0, 0.125, 0.75, 0.125, 0.7367, 0.125, 0.7367, 0.125, 0.75, 0.125, 0.9366, 0.125, 0.89, 0.125, 0.89, 0.125, 0.9366, 0.125, 0.2609, 0.125, 0.25, 0.125, 0.25, 0.125, 0.2609, 0.125, 0.125, 0.125, 0.1105, 0.125, 0.1105, 0.125, 0.125, 0.125, 0.3636, 0.125, 0.3122, 0.125, 0.3122, 0.125, 0.3636, 0.125, 0.06401, 0.125, 0.01747, 0.125, 0.01747, 0.125, 0.06401, 0.125, 0.139, 0.125, 0.125, 0.125, 0.125, 0.125, 0.139, 0.125, 0.1893, 0.125, 0.139, 0.125, 0.139, 0.125, 0.1893, 0.125, 0.2396, 0.125, 0.1893, 0.125, 0.1893, 0.125, 0.2396, 0.125, 0.1105, 0.125, 0.06401, 0.125, 0.06401, 0.125, 0.1105, 0.125, 0.5, 0.125, 0.4874, 0.125, 0.4874, 0.125, 0.5, 0.125, 0.9831, 0.125, 0.9366, 0.125, 0.9366, 0.125, 0.9831, 0.125, 0.4373, 0.125, 0.3871, 0.125, 0.3871, 0.125, 0.4373, 0.125, 0.625, 0.125, 0.6122, 0.125, 0.6122, 0.125, 0.625, 0.125, 0.8117, 0.125, 0.7648, 0.125, 0.7648, 0.125, 0.8117, 0.125, 0.5127, 0.125, 0.5, 0.125, 0.5, 0.125, 0.5127, 0.125, 0.3871, 0.125, 0.375, 0.125, 0.375, 0.125, 0.3871, 0.125, 0.6874, 0.125, 0.638, 0.125, 0.638, 0.125, 0.6874, 0.125, 0.6122, 0.125, 0.5631, 0.125, 0.5631, 0.125, 0.6122, 0.125, 0.375, 0.125, 0.3636, 0.125, 0.3636, 0.125, 0.375, 0.125, 0.5631, 0.125, 0.5127, 0.125, 0.5127, 0.125, 0.5631, 0.125, 0.638, 0.125, 0.625, 0.125, 0.625, 0.125, 0.638, 0.125, 0.25, 0.125, 0.2396, 0.125, 0.2396, 0.125, 0.25, 0.125, 0.4874, 0.125, 0.4373, 0.125, 0.4373, 0.125, 0.4874, 0.125, 0.7367, 0.125, 0.6874, 0.125, 0.6874, 0.125, 0.7367, 0.125, 0.01747, 0.125, 0.0, 0.125, 0.0, 0.125, 0.01747, 0.125, 0.3122, 0.125, 0.2609, 0.125, 0.2609, 0.125, 0.3122, 0.125, 0.7648, 0.125, 0.75, 0.125, 0.75, 0.125, 0.7648, 0.125, 0.89, 0.125, 0.875, 0.125, 0.875, 0.125, 0.89, 0.125, 0.8586, 0.125, 0.8117, 0.125, 0.8117, 0.125, 0.8586, 0.125, 0.875, 0.125, 0.8586, 0.125, 0.8586, 0.125, 0.875, 0.125, 0.06401, 0.125, 0.01747, 0.125, 0.01747, 0.125, 0.06401, 0.125, 0.139, 0.125, 0.125, 0.125, 0.125, 0.125, 0.139, 0.125, 0.1893, 0.125, 0.139, 0.125, 0.139, 0.125, 0.1893, 0.125, 0.2396, 0.125, 0.1893, 0.125, 0.1893, 0.125, 0.2396, 0.125, 0.1105, 0.125, 0.06401, 0.125, 0.06401, 0.125, 0.1105, 0.125, 0.5, 0.125, 0.4874, 0.125, 0.4874, 0.125, 0.5, 0.125, 0.9831, 0.125, 0.9366, 0.125, 0.9366, 0.125, 0.9831, 0.125, 0.4373, 0.125, 0.3871, 0.125, 0.3871, 0.125, 0.4373, 0.125, 0.625, 0.125, 0.6122, 0.125, 0.6122, 0.125, 0.625, 0.125, 0.8117, 0.125, 0.7648, 0.125, 0.7648, 0.125, 0.8117, 0.125, 0.5127, 0.125, 0.5, 0.125, 0.5, 0.125, 0.5127, 0.125, 0.3871, 0.125, 0.375, 0.125, 0.375, 0.125, 0.3871, 0.125, 0.6874, 0.125, 0.638, 0.125, 0.638, 0.125, 0.6874, 0.125, 0.6122, 0.125, 0.5631, 0.125, 0.5631, 0.125, 0.6122, 0.125, 0.375, 0.125, 0.3636, 0.125, 0.3636, 0.125, 0.375, 0.125, 0.5631, 0.125, 0.5127, 0.125, 0.5127, 0.125, 0.5631, 0.125, 0.638, 0.125, 0.625, 0.125, 0.625, 0.125, 0.638, 0.125, 0.25, 0.125, 0.2396, 0.125, 0.2396, 0.125, 0.25, 0.125, 0.4874, 0.125, 0.4373, 0.125, 0.4373, 0.125, 0.4874, 0.125, 0.7367, 0.125, 0.6874, 0.125, 0.6874, 0.125, 0.7367, 0.125, 0.01747, 0.125, 0.0, 0.125, 0.0, 0.125, 0.01747, 0.125, 0.3122, 0.125, 0.2609, 0.125, 0.2609, 0.125, 0.3122, 0.125, 0.7648, 0.125, 0.75, 0.125, 0.75, 0.125, 0.7648, 0.125, 0.89, 0.125, 0.875, 0.125, 0.875, 0.125, 0.89, 0.125, 0.8586, 0.125, 0.8117, 0.125, 0.8117, 0.125, 0.8586, 0.125, 0.875, 0.125, 0.8586, 0.125, 0.8586, 0.125, 0.875, 0.125, 1.0, 0.125, 0.9831, 0.125, 0.9831, 0.125, 1.0, 0.125, 0.75, 0.125, 0.7367, 0.125, 0.7367, 0.125, 0.75, 0.125, 0.9366, 0.125, 0.89, 0.125, 0.89, 0.125, 0.9366, 0.125, 0.2609, 0.125, 0.25, 0.125, 0.25, 0.125, 0.2609, 0.125, 0.125, 0.125, 0.1105, 0.125, 0.1105, 0.125, 0.125, 0.125, 0.3636, 0.125, 0.3122, 0.125, 0.3122, 0.125, 0.3636, 0.125, 0.9831, 0.125, 0.9366, 0.125, 0.9366, 0.125, 0.9831, 0.125, 0.4373, 0.125, 0.3871, 0.125, 0.3871, 0.125, 0.4373, 0.125, 0.625, 0.125, 0.6122, 0.125, 0.6122, 0.125, 0.625, 0.125, 0.8117, 0.125, 0.7648, 0.125, 0.7648, 0.125, 0.8117, 0.125, 0.5127, 0.125, 0.5, 0.125, 0.5, 0.125, 0.5127, 0.125, 0.3871, 0.125, 0.375, 0.125, 0.375, 0.125, 0.3871, 0.125, 0.6874, 0.125, 0.638, 0.125, 0.638, 0.125, 0.6874, 0.125, 0.6122, 0.125, 0.5631, 0.125, 0.5631, 0.125, 0.6122, 0.125, 0.375, 0.125, 0.3636, 0.125, 0.3636, 0.125, 0.375, 0.125, 0.5631, 0.125, 0.5127, 0.125, 0.5127, 0.125, 0.5631, 0.125, 0.638, 0.125, 0.625, 0.125, 0.625, 0.125, 0.638, 0.125, 0.25, 0.125, 0.2396, 0.125, 0.2396, 0.125, 0.25, 0.125, 0.4874, 0.125, 0.4373, 0.125, 0.4373, 0.125, 0.4874, 0.125, 0.7367, 0.125, 0.6874, 0.125, 0.6874, 0.125, 0.7367, 0.125, 0.01747, 0.125, 0.0, 0.125, 0.0, 0.125, 0.01747, 0.125, 0.3122, 0.125, 0.2609, 0.125, 0.2609, 0.125, 0.3122, 0.125, 0.7648, 0.125, 0.75, 0.125, 0.75, 0.125, 0.7648, 0.125, 0.89, 0.125, 0.875, 0.125, 0.875, 0.125, 0.89, 0.125, 0.8586, 0.125, 0.8117, 0.125, 0.8117, 0.125, 0.8586, 0.125, 0.875, 0.125, 0.8586, 0.125, 0.8586, 0.125, 0.875, 0.125, 1.0, 0.125, 0.9831, 0.125, 0.9831, 0.125, 1.0, 0.125, 0.75, 0.125, 0.7367, 0.125, 0.7367, 0.125, 0.75, 0.125, 0.9366, 0.125, 0.89, 0.125, 0.89, 0.125, 0.9366, 0.125, 0.2609, 0.125, 0.25, 0.125, 0.25, 0.125, 0.2609, 0.125, 0.125, 0.125, 0.1105, 0.125, 0.1105, 0.125, 0.125, 0.125, 0.3636, 0.125, 0.3122, 0.125, 0.3122, 0.125, 0.3636, 0.125, 0.06401, 0.125, 0.01747, 0.125, 0.01747, 0.125, 0.06401, 0.125, 0.139, 0.125, 0.125, 0.125, 0.125, 0.125, 0.139, 0.125, 0.1893, 0.125, 0.139, 0.125, 0.139, 0.125, 0.1893, 0.125, 0.2396, 0.125, 0.1893, 0.125, 0.1893, 0.125, 0.2396, 0.125, 0.1105, 0.125, 0.06401, 0.125, 0.06401, 0.125, 0.1105, 0.125, 0.5, 0.125, 0.4874, 0.125, 0.4874, 0.125, 0.5, 0.125, 0.375, 0.125, 0.3636, 0.125, 0.3636, 0.125, 0.375, 0.125, 0.5631, 0.125, 0.5127, 0.125, 0.5127, 0.125, 0.5631, 0.125, 0.638, 0.125, 0.625, 0.125, 0.625, 0.125, 0.638, 0.125, 0.25, 0.125, 0.2396, 0.125, 0.2396, 0.125, 0.25, 0.125, 0.4874, 0.125, 0.4373, 0.125, 0.4373, 0.125, 0.4874, 0.125, 0.7367, 0.125, 0.6874, 0.125, 0.6874, 0.125, 0.7367, 0.125, 0.01747, 0.125, 0.0, 0.125, 0.0, 0.125, 0.01747, 0.125, 0.3122, 0.125, 0.2609, 0.125, 0.2609, 0.125, 0.3122, 0.125, 0.7648, 0.125, 0.75, 0.125, 0.75, 0.125, 0.7648, 0.125, 0.89, 0.125, 0.875, 0.125, 0.875, 0.125, 0.89, 0.125, 0.8586, 0.125, 0.8117, 0.125, 0.8117, 0.125, 0.8586, 0.125, 0.875, 0.125, 0.8586, 0.125, 0.8586, 0.125, 0.875, 0.125, 1.0, 0.125, 0.9831, 0.125, 0.9831, 0.125, 1.0, 0.125, 0.75, 0.125, 0.7367, 0.125, 0.7367, 0.125, 0.75, 0.125, 0.9366, 0.125, 0.89, 0.125, 0.89, 0.125, 0.9366, 0.125, 0.2609, 0.125, 0.25, 0.125, 0.25, 0.125, 0.2609, 0.125, 0.125, 0.125, 0.1105, 0.125, 0.1105, 0.125, 0.125, 0.125, 0.3636, 0.125, 0.3122, 0.125, 0.3122, 0.125, 0.3636, 0.125, 0.06401, 0.125, 0.01747, 0.125, 0.01747, 0.125, 0.06401, 0.125, 0.139, 0.125, 0.125, 0.125, 0.125, 0.125, 0.139, 0.125, 0.1893, 0.125, 0.139, 0.125, 0.139, 0.125, 0.1893, 0.125, 0.2396, 0.125, 0.1893, 0.125, 0.1893, 0.125, 0.2396, 0.125, 0.1105, 0.125, 0.06401, 0.125, 0.06401, 0.125, 0.1105, 0.125, 0.5, 0.125, 0.4874, 0.125, 0.4874, 0.125, 0.5, 0.125, 0.9831, 0.125, 0.9366, 0.125, 0.9366, 0.125, 0.9831, 0.125, 0.4373, 0.125, 0.3871, 0.125, 0.3871, 0.125, 0.4373, 0.125, 0.625, 0.125, 0.6122, 0.125, 0.6122, 0.125, 0.625, 0.125, 0.8117, 0.125, 0.7648, 0.125, 0.7648, 0.125, 0.8117, 0.125, 0.5127, 0.125, 0.5, 0.125, 0.5, 0.125, 0.5127, 0.125, 0.3871, 0.125, 0.375, 0.125, 0.375, 0.125, 0.3871, 0.125, 0.6874, 0.125, 0.638, 0.125, 0.638, 0.125, 0.6874, 0.125, 0.6122, 0.125, 0.5631, 0.125, 0.5631, 0.125, 0.6122, 0.125, 0.7367, 0.125, 0.6874, 0.125, 0.6874, 0.125, 0.7367, 0.125, 0.9366, 0.875, 0.9831, 0.875, 0.9831, 0.875, 0.9366, 0.875, 0.9831, 0.875, 1.0, 0.875, 1.0, 0.875, 0.9831, 0.875, 0.625, 0.875, 0.638, 0.875, 0.638, 0.875, 0.625, 0.875, 0.89, 0.875, 0.9366, 0.875, 0.9366, 0.875, 0.89, 0.875, 0.3122, 0.875, 0.3636, 0.875, 0.3636, 0.875, 0.3122, 0.875, 0.3636, 0.875, 0.375, 0.875, 0.375, 0.875, 0.3636, 0.875, 0.0, 0.875, 0.01747, 0.875, 0.01747, 0.875, 0.0, 0.875, 0.139, 0.875, 0.1893, 0.875, 0.1893, 0.875, 0.139, 0.875, 0.2609, 0.875, 0.3122, 0.875, 0.3122, 0.875, 0.2609, 0.875, 0.06401, 0.875, 0.1105, 0.875, 0.1105, 0.875, 0.06401, 0.875, 0.5127, 0.875, 0.563, 0.875, 0.563, 0.875, 0.5127, 0.875, 0.125, 0.875, 0.139, 0.875, 0.139, 0.875, 0.125, 0.875, 0.1893, 0.875, 0.2396, 0.875, 0.2396, 0.875, 0.1893, 0.875, 0.375, 0.875, 0.3871, 0.875, 0.3871, 0.875, 0.375, 0.875, 0.8117, 0.875, 0.8586, 0.875, 0.8586, 0.875, 0.8117, 0.875, 0.4373, 0.875, 0.4874, 0.875, 0.4874, 0.875, 0.4373, 0.875, 0.6122, 0.875, 0.625, 0.875, 0.625, 0.875, 0.6122, 0.875, 0.5, 0.875, 0.5127, 0.875, 0.5127, 0.875, 0.5, 0.875, 0.01747, 0.875, 0.06401, 0.875, 0.06401, 0.875, 0.01747, 0.875, 0.4874, 0.875, 0.5, 0.875, 0.5, 0.875, 0.4874, 0.875, 0.563, 0.875, 0.6122, 0.875, 0.6122, 0.875, 0.563, 0.875, 0.25, 0.875, 0.2609, 0.875, 0.2609, 0.875, 0.25, 0.875, 0.3871, 0.875, 0.4373, 0.875, 0.4373, 0.875, 0.3871, 0.875, 0.7367, 0.875, 0.75, 0.875, 0.75, 0.875, 0.7367, 0.875, 0.2396, 0.875, 0.25, 0.875, 0.25, 0.875, 0.2396, 0.875, 0.638, 0.875, 0.6874, 0.875, 0.6874, 0.875, 0.638, 0.875, 0.1105, 0.875, 0.125, 0.875, 0.125, 0.875, 0.1105, 0.875, 0.6874, 0.875, 0.7367, 0.875, 0.7367, 0.875, 0.6874, 0.875, 0.8586, 0.875, 0.875, 0.875, 0.875, 0.875, 0.8586, 0.875, 0.875, 0.875, 0.89, 0.875, 0.89, 0.875, 0.875, 0.875, 0.7648, 0.875, 0.8117, 0.875, 0.8117, 0.875, 0.7648, 0.875, 0.75, 0.875, 0.7648, 0.875, 0.7648, 0.875, 0.75, 0.875, 0.1105, 0.875, 0.125, 0.875, 0.125, 0.875, 0.1105, 0.875, 0.3122, 0.875, 0.3636, 0.875, 0.3636, 0.875, 0.3122, 0.875, 0.8586, 0.875, 0.875, 0.875, 0.875, 0.875, 0.8586, 0.875, 0.875, 0.875, 0.89, 0.875, 0.89, 0.875, 0.875, 0.875, 0.7648, 0.875, 0.8117, 0.875, 0.8117, 0.875, 0.7648, 0.875, 0.75, 0.875, 0.7648, 0.875, 0.7648, 0.875, 0.75, 0.875, 0.9831, 0.875, 1.0, 0.875, 1.0, 0.875, 0.9831, 0.875, 0.625, 0.875, 0.638, 0.875, 0.638, 0.875, 0.625, 0.875, 0.89, 0.875, 0.9366, 0.875, 0.9366, 0.875, 0.89, 0.875, 0.3636, 0.875, 0.375, 0.875, 0.375, 0.875, 0.3636, 0.875, 0.0, 0.875, 0.01747, 0.875, 0.01747, 0.875, 0.0, 0.875, 0.2609, 0.875, 0.3122, 0.875, 0.3122, 0.875, 0.2609, 0.875, 0.06401, 0.875, 0.1105, 0.875, 0.1105, 0.875, 0.06401, 0.875, 0.125, 0.875, 0.139, 0.875, 0.139, 0.875, 0.125, 0.875, 0.139, 0.875, 0.1893, 0.875, 0.1893, 0.875, 0.139, 0.875, 0.1893, 0.875, 0.2396, 0.875, 0.2396, 0.875, 0.1893, 0.875, 0.01747, 0.875, 0.06401, 0.875, 0.06401, 0.875, 0.01747, 0.875, 0.375, 0.875, 0.3871, 0.875, 0.3871, 0.875, 0.375, 0.875, 0.9366, 0.875, 0.9831, 0.875, 0.9831, 0.875, 0.9366, 0.875, 0.4373, 0.875, 0.4874, 0.875, 0.4874, 0.875, 0.4373, 0.875, 0.6122, 0.875, 0.625, 0.875, 0.625, 0.875, 0.6122, 0.875, 0.8117, 0.875, 0.8586, 0.875, 0.8586, 0.875, 0.8117, 0.875, 0.5, 0.875, 0.5127, 0.875, 0.5127, 0.875, 0.5, 0.875, 0.4874, 0.875, 0.5, 0.875, 0.5, 0.875, 0.4874, 0.875, 0.6874, 0.875, 0.7367, 0.875, 0.7367, 0.875, 0.6874, 0.875, 0.563, 0.875, 0.6122, 0.875, 0.6122, 0.875, 0.563, 0.875, 0.25, 0.875, 0.2609, 0.875, 0.2609, 0.875, 0.25, 0.875, 0.5127, 0.875, 0.563, 0.875, 0.563, 0.875, 0.5127, 0.875, 0.7367, 0.875, 0.75, 0.875, 0.75, 0.875, 0.7367, 0.875, 0.2396, 0.875, 0.25, 0.875, 0.25, 0.875, 0.2396, 0.875, 0.3871, 0.875, 0.4373, 0.875, 0.4373, 0.875, 0.3871, 0.875, 0.638, 0.875, 0.6874, 0.875, 0.6874, 0.875, 0.638, 0.875, 0.625, 0.875, 0.638, 0.875, 0.638, 0.875, 0.625, 0.875, 0.89, 0.875, 0.9366, 0.875, 0.9366, 0.875, 0.89, 0.875, 0.3636, 0.875, 0.375, 0.875, 0.375, 0.875, 0.3636, 0.875, 0.0, 0.875, 0.01747, 0.875, 0.01747, 0.875, 0.0, 0.875, 0.2609, 0.875, 0.3122, 0.875, 0.3122, 0.875, 0.2609, 0.875, 0.06401, 0.875, 0.1105, 0.875, 0.1105, 0.875, 0.06401, 0.875, 0.125, 0.875, 0.139, 0.875, 0.139, 0.875, 0.125, 0.875, 0.139, 0.875, 0.1893, 0.875, 0.1893, 0.875, 0.139, 0.875, 0.1893, 0.875, 0.2396, 0.875, 0.2396, 0.875, 0.1893, 0.875, 0.01747, 0.875, 0.06401, 0.875, 0.06401, 0.875, 0.01747, 0.875, 0.375, 0.875, 0.3871, 0.875, 0.3871, 0.875, 0.375, 0.875, 0.9366, 0.875, 0.9831, 0.875, 0.9831, 0.875, 0.9366, 0.875, 0.4373, 0.875, 0.4874, 0.875, 0.4874, 0.875, 0.4373, 0.875, 0.6122, 0.875, 0.625, 0.875, 0.625, 0.875, 0.6122, 0.875, 0.8117, 0.875, 0.8586, 0.875, 0.8586, 0.875, 0.8117, 0.875, 0.5, 0.875, 0.5127, 0.875, 0.5127, 0.875, 0.5, 0.875, 0.4874, 0.875, 0.5, 0.875, 0.5, 0.875, 0.4874, 0.875, 0.6874, 0.875, 0.7367, 0.875, 0.7367, 0.875, 0.6874, 0.875, 0.563, 0.875, 0.6122, 0.875, 0.6122, 0.875, 0.563, 0.875, 0.25, 0.875, 0.2609, 0.875, 0.2609, 0.875, 0.25, 0.875, 0.5127, 0.875, 0.563, 0.875, 0.563, 0.875, 0.5127, 0.875, 0.7367, 0.875, 0.75, 0.875, 0.75, 0.875, 0.7367, 0.875, 0.2396, 0.875, 0.25, 0.875, 0.25, 0.875, 0.2396, 0.875, 0.3871, 0.875, 0.4373, 0.875, 0.4373, 0.875, 0.3871, 0.875, 0.638, 0.875, 0.6874, 0.875, 0.6874, 0.875, 0.638, 0.875, 0.1105, 0.875, 0.125, 0.875, 0.125, 0.875, 0.1105, 0.875, 0.3122, 0.875, 0.3636, 0.875, 0.3636, 0.875, 0.3122, 0.875, 0.8586, 0.875, 0.875, 0.875, 0.875, 0.875, 0.8586, 0.875, 0.875, 0.875, 0.89, 0.875, 0.89, 0.875, 0.875, 0.875, 0.7648, 0.875, 0.8117, 0.875, 0.8117, 0.875, 0.7648, 0.875, 0.75, 0.875, 0.7648, 0.875, 0.7648, 0.875, 0.75, 0.875, 0.9831, 0.875, 1.0, 0.875, 1.0, 0.875, 0.9831, 0.875, 0.6122, 0.875, 0.625, 0.875, 0.638, 0.875, 0.6874, 0.875, 0.7367, 0.875, 0.75, 0.875, 0.7648, 0.875, 0.8117, 0.875, 0.8586, 0.875, 0.875, 0.875, 0.89, 0.875, 0.9366, 0.875, 0.9831, 0.875, 0.0, 0.875, 0.01747, 0.875, 0.06401, 0.875, 0.1105, 0.875, 0.125, 0.875, 0.139, 0.875, 0.1893, 0.875, 0.2396, 0.875, 0.25, 0.875, 0.2609, 0.875, 0.3122, 0.875, 0.3636, 0.875, 0.375, 0.875, 0.3871, 0.875, 0.4373, 0.875, 0.4874, 0.875, 0.5, 0.875, 0.5127, 0.875, 0.563, 0.875, 0.01747, 0.125, 0.0, 0.125, 0.0, 0.125, 0.01747, 0.125, 0.3122, 0.125, 0.2609, 0.125, 0.2609, 0.125, 0.3122, 0.125, 0.7648, 0.125, 0.75, 0.125, 0.75, 0.125, 0.7648, 0.125, 0.89, 0.125, 0.875, 0.125, 0.875, 0.125, 0.89, 0.125, 0.8586, 0.125, 0.8117, 0.125, 0.8117, 0.125, 0.8586, 0.125, 0.875, 0.125, 0.8586, 0.125, 0.8586, 0.125, 0.875, 0.125, 1.0, 0.125, 0.9831, 0.125, 0.9831, 0.125, 1.0, 0.125, 0.75, 0.125, 0.7367, 0.125, 0.7367, 0.125, 0.75, 0.125, 0.9366, 0.125, 0.89, 0.125, 0.89, 0.125, 0.9366, 0.125, 0.2609, 0.125, 0.25, 0.125, 0.25, 0.125, 0.2609, 0.125, 0.125, 0.125, 0.1105, 0.125, 0.1105, 0.125, 0.125, 0.125, 0.3636, 0.125, 0.3122, 0.125, 0.3122, 0.125, 0.3636, 0.125, 0.06401, 0.125, 0.01747, 0.125, 0.01747, 0.125, 0.06401, 0.125, 0.139, 0.125, 0.125, 0.125, 0.125, 0.125, 0.139, 0.125, 0.1893, 0.125, 0.139, 0.125, 0.139, 0.125, 0.1893, 0.125, 0.2396, 0.125, 0.1893, 0.125, 0.1893, 0.125, 0.2396, 0.125, 0.1105, 0.125, 0.06401, 0.125, 0.06401, 0.125, 0.1105, 0.125, 0.5, 0.125, 0.4874, 0.125, 0.4874, 0.125, 0.5, 0.125, 0.9831, 0.125, 0.9366, 0.125, 0.9366, 0.125, 0.9831, 0.125, 0.4373, 0.125, 0.3871, 0.125, 0.3871, 0.125, 0.4373, 0.125, 0.625, 0.125, 0.6122, 0.125, 0.6122, 0.125, 0.625, 0.125, 0.8117, 0.125, 0.7648, 0.125, 0.7648, 0.125, 0.8117, 0.125, 0.5127, 0.125, 0.5, 0.125, 0.5, 0.125, 0.5127, 0.125, 0.3871, 0.125, 0.375, 0.125, 0.375, 0.125, 0.3871, 0.125, 0.6874, 0.125, 0.638, 0.125, 0.638, 0.125, 0.6874, 0.125, 0.6122, 0.125, 0.5631, 0.125, 0.5631, 0.125, 0.6122, 0.125, 0.375, 0.125, 0.3636, 0.125, 0.3636, 0.125, 0.375, 0.125, 0.5631, 0.125, 0.5127, 0.125, 0.5127, 0.125, 0.5631, 0.125, 0.638, 0.125, 0.625, 0.125, 0.625, 0.125, 0.638, 0.125, 0.25, 0.125, 0.2396, 0.125, 0.2396, 0.125, 0.25, 0.125, 0.4874, 0.125, 0.4373, 0.125, 0.4373, 0.125, 0.4874, 0.125, 0.2609, 0.125, 0.25, 0.125, 0.2396, 0.125, 0.1893, 0.125, 0.139, 0.125, 0.125, 0.125, 0.1105, 0.125, 0.06401, 0.125, 0.01747, 0.125, 0.0, 0.125, 0.9831, 0.125, 0.9366, 0.125, 0.89, 0.125, 0.875, 0.125, 0.8586, 0.125, 0.8117, 0.125, 0.7648, 0.125, 0.75, 0.125, 0.7367, 0.125, 0.6874, 0.125, 0.638, 0.125, 0.625, 0.125, 0.6122, 0.125, 0.5631, 0.125, 0.5127, 0.125, 0.5, 0.125, 0.4874, 0.125, 0.4373, 0.125, 0.3871, 0.125, 0.375, 0.125, 0.3636, 0.125, 0.3122, 0.125])
me_sphere_001.materials.append(mat_material_001)
me_sphere_001.materials.append(mat_material_002)
me_sphere_001.use_remesh_fix_poles = True
me_sphere_001.use_remesh_preserve_attributes = False
me_sphere_001.use_mirror_vertex_groups = False
me_sphere_001.update()

# ---- objects
ob_sphere_001 = bpy.data.objects.new('Sphere.001', me_sphere_001)

# ---- transforms, parenting, visibility, modifiers, constraints
ob_sphere_001.location = (0.0, 0.0, 0.2658)
ob_sphere_001.scale = (0.3336, 0.3336, 0.3336)
ob_sphere_001.lineart.crease_threshold = 0.0

# ---- collection membership
col_collection.objects.link(ob_sphere_001)

# ---- scene / render settings (as saved in the file)
scene.frame_start = 1; scene.frame_end = 250; scene.frame_set(1)
scene.render.engine = 'BLENDER_EEVEE_NEXT'
scene.cycles.use_denoising = False
scene.cycles.samples = 128
scene.cycles.sampling_pattern = 'TABULATED_SOBOL'
scene.cycles.use_adaptive_sampling = False
scene.cycles.use_light_tree = False
scene.view_settings.view_transform = 'Filmic'
bpy.context.view_layer.update()

# ---- added for rendering (the .blend has no active camera and no usable light): camera, sun
cam_auto = bpy.data.cameras.new('AutoCamera')
cam_auto.lens = 50.0
cam_auto.sensor_width = 36.0
cam_auto.clip_end = 1000.0
ob_auto_camera = bpy.data.objects.new('AutoCamera', cam_auto)
scene.collection.objects.link(ob_auto_camera)
ob_auto_camera.location = (1.12546, -1.35027, 1.30408)
ob_auto_camera.rotation_euler = (1.09748, -7.21219e-08, 0.694738)
scene.camera = ob_auto_camera
light_auto_sun = bpy.data.lights.new('AutoSun', 'SUN')
light_auto_sun.energy = 3.0
light_auto_sun.angle = 0.0523599
ob_auto_sun = bpy.data.objects.new('AutoSun', light_auto_sun)
scene.collection.objects.link(ob_auto_sun)
ob_auto_sun.rotation_euler = (0.872665, 0.174533, 0.523599)
bpy.context.view_layer.update()
